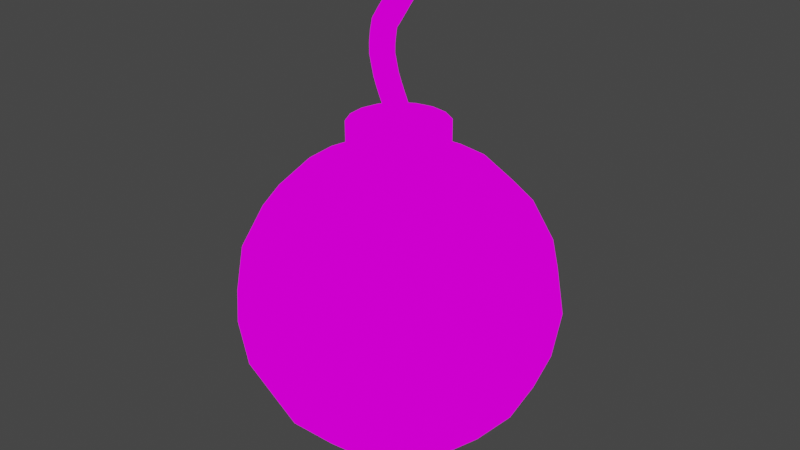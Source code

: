 # Source: bomb.blend  (saved by Blender 2.90.8; exported with 4.5.12 LTS)
import bpy
from mathutils import Matrix  # noqa: F401  (used for matrix-valued properties, if any)

bpy.ops.wm.read_factory_settings(use_empty=True)
scene = bpy.context.scene
scene.name = 'Scene'

# ---- collections
col_collection = bpy.data.collections.new('Collection'); scene.collection.children.link(col_collection)

# ---- images (referenced by path relative to the original .blend; pixels are not part of the script)
import os
ASSET_DIR = os.environ.get("B2B_ASSET_DIR", "")  # directory of the original .blend (textures are referenced by path, not embedded)
HERE = os.path.dirname(os.path.abspath(__file__))  # packed textures are extracted next to this script under _unpacked/

def load_image(name, relpath, width, height, colorspace="sRGB"):
    """Load a texture the original file referenced (path relative to the .blend, or extracted next to this script)."""
    p = next((c for c in (os.path.join(HERE, relpath), os.path.join(ASSET_DIR, relpath)) if relpath and os.path.exists(c)), "")
    if p:
        img = bpy.data.images.load(p, check_existing=True)
        img.name = name
    else:  # same state as the original file: an image datablock whose file is absent (Cycles renders it pink)
        img = bpy.data.images.new(name, width, height)
        img.source = "FILE"
        img.filepath = "//" + (relpath or name)
    img.colorspace_settings.name = colorspace
    return img
img_shell = load_image('shell', 'shell.png', 1024, 1024, 'sRGB')

# ---- materials (node trees are filled in below, after node groups)
mat_bomb = bpy.data.materials.new('bomb')
mat_bomb.use_transparent_shadow = False

# ---- material node trees
mat_bomb.use_nodes = True; mat_bomb.node_tree.nodes.clear()
_N = mat_bomb.node_tree.nodes; _L = mat_bomb.node_tree.links
n0 = _N.new('ShaderNodeTexImage'); n0.name = 'Image Texture'; n0.location = (-11, 245)
n0.image = img_shell
n1 = _N.new('ShaderNodeOutputMaterial'); n1.name = 'Material Output'; n1.location = (298, 271)
_L.new(n0.outputs[0], n1.inputs[0])
n1.is_active_output = True

# ---- world
world_world = bpy.data.worlds.new('World'); scene.world = world_world
world_world.use_nodes = True; world_world.node_tree.nodes.clear()
_N = world_world.node_tree.nodes; _L = world_world.node_tree.links
n0 = _N.new('ShaderNodeOutputWorld'); n0.name = 'World Output'; n0.location = (300, 300)
n1 = _N.new('ShaderNodeBackground'); n1.name = 'Background'; n1.location = (10, 300)
n1.inputs[0].default_value = (0.05088, 0.05088, 0.05088, 1.0)
_L.new(n1.outputs[0], n0.inputs[0])
n0.is_active_output = True
world_world.color = (0.05088, 0.05088, 0.05088)
world_world.use_sun_shadow = False
world_world.sun_shadow_jitter_overblur = 0.0

# ---- meshes
me_sphere = bpy.data.meshes.new('Sphere')
me_sphere.from_pydata([(0.0, 0.309, 0.9511), (0.0, 0.5878, 0.809), (0.0, 0.9511, -0.309), (0.0, 0.5878, -0.809), (0.0, 0.309, -0.9511), (0.1116, 0.2881, 0.9511), (0.2123, 0.5481, 0.809), (0.2923, 0.7544, 0.5878), (0.3436, 0.8868, 0.309), (0.3612, 0.9325, -4.371e-08), (0.3436, 0.8868, -0.309), (0.2923, 0.7544, -0.5878), (0.2123, 0.5481, -0.809), (0.1116, 0.2881, -0.9511), (0.2082, 0.2284, 0.9511), (0.396, 0.4344, 0.809), (0.545, 0.5979, 0.5878), (0.6407, 0.7028, 0.309), (0.6737, 0.739, -4.371e-08), (0.6407, 0.7028, -0.309), (0.545, 0.5979, -0.5878), (0.396, 0.4344, -0.809), (0.2082, 0.2284, -0.9511), (0.2766, 0.1377, 0.9511), (0.5262, 0.262, 0.809), (0.7242, 0.3606, 0.5878), (0.8514, 0.4239, 0.309), (0.8952, 0.4457, -4.371e-08), (0.8514, 0.4239, -0.309), (0.7242, 0.3606, -0.5878), (0.5262, 0.262, -0.809), (0.2766, 0.1377, -0.9511), (0.3077, 0.02851, 0.9511), (0.5853, 0.05423, 0.809), (0.8056, 0.07465, 0.5878), (0.947, 0.08775, 0.309), (0.9957, 0.09227, -4.371e-08), (0.947, 0.08775, -0.309), (0.8056, 0.07465, -0.5878), (0.5853, 0.05423, -0.809), (0.3077, 0.02851, -0.9511), (0.2972, -0.08457, 0.9511), (0.5653, -0.1609, 0.809), (0.7781, -0.2214, 0.5878), (0.9148, -0.2603, 0.309), (0.9618, -0.2737, -4.371e-08), (0.9148, -0.2603, -0.309), (0.7781, -0.2214, -0.5878), (0.5653, -0.1609, -0.809), (0.2972, -0.08457, -0.9511), (0.2466, -0.1862, 0.9511), (0.4691, -0.3542, 0.809), (0.6456, -0.4875, 0.5878), (0.759, -0.5731, 0.309), (0.798, -0.6026, -4.371e-08), (0.759, -0.5731, -0.309), (0.6456, -0.4875, -0.5878), (0.4691, -0.3542, -0.809), (0.2466, -0.1862, -0.9511), (0.1627, -0.2627, 0.9511), (0.3094, -0.4997, 0.809), (0.4259, -0.6878, 0.5878), (0.5007, -0.8086, 0.309), (0.5264, -0.8502, -4.371e-08), (0.5007, -0.8086, -0.309), (0.4259, -0.6878, -0.5878), (0.3094, -0.4997, -0.809), (0.1627, -0.2627, -0.9511), (0.05678, -0.3038, 0.9511), (0.108, -0.5778, 0.809), (0.1487, -0.7952, 0.5878), (0.1748, -0.9349, 0.309), (0.1837, -0.983, -4.371e-08), (0.1748, -0.9349, -0.309), (0.1487, -0.7952, -0.5878), (0.108, -0.5778, -0.809), (0.05678, -0.3038, -0.9511), (-0.05678, -0.3038, 0.9511), (-0.108, -0.5778, 0.809), (-0.1487, -0.7952, 0.5878), (-0.1748, -0.9349, 0.309), (-0.1837, -0.983, -4.371e-08), (-0.1748, -0.9349, -0.309), (-0.1487, -0.7952, -0.5878), (-0.108, -0.5778, -0.809), (-0.05678, -0.3038, -0.9511), (0.0, 0.309, 1.136), (-0.1627, -0.2627, 0.9511), (-0.3094, -0.4997, 0.809), (-0.4259, -0.6878, 0.5878), (-0.5007, -0.8086, 0.309), (-0.5264, -0.8502, -4.371e-08), (-0.5007, -0.8086, -0.309), (-0.4259, -0.6878, -0.5878), (-0.3094, -0.4997, -0.809), (-0.1627, -0.2627, -0.9511), (-0.2466, -0.1862, 0.9511), (-0.4691, -0.3542, 0.809), (-0.6456, -0.4875, 0.5878), (-0.759, -0.5731, 0.309), (-0.798, -0.6026, -4.371e-08), (-0.759, -0.5731, -0.309), (-0.6456, -0.4875, -0.5878), (-0.4691, -0.3542, -0.809), (-0.2466, -0.1862, -0.9511), (-0.2972, -0.08457, 0.9511), (-0.5653, -0.1609, 0.809), (-0.7781, -0.2214, 0.5878), (-0.9148, -0.2603, 0.309), (-0.9618, -0.2737, -4.371e-08), (-0.9148, -0.2603, -0.309), (-0.7781, -0.2214, -0.5878), (-0.5653, -0.1609, -0.809), (-0.2972, -0.08457, -0.9511), (-0.3077, 0.02851, 0.9511), (-0.5853, 0.05423, 0.809), (-0.8056, 0.07465, 0.5878), (-0.947, 0.08775, 0.309), (-0.9957, 0.09227, -4.371e-08), (-0.947, 0.08775, -0.309), (-0.8056, 0.07465, -0.5878), (-0.5853, 0.05423, -0.809), (-0.3077, 0.02851, -0.9511), (-0.2766, 0.1377, 0.9511), (-0.5262, 0.262, 0.809), (-0.7242, 0.3606, 0.5878), (-0.8514, 0.4239, 0.309), (-0.8952, 0.4457, -4.371e-08), (-0.8514, 0.4239, -0.309), (-0.7242, 0.3606, -0.5878), (-0.5262, 0.262, -0.809), (-0.2766, 0.1377, -0.9511), (-0.2082, 0.2284, 0.9511), (-0.396, 0.4344, 0.809), (-0.545, 0.5979, 0.5878), (-0.6407, 0.7028, 0.309), (-0.6737, 0.739, -4.371e-08), (-0.6407, 0.7028, -0.309), (-0.545, 0.5979, -0.5878), (-0.396, 0.4344, -0.809), (-0.2082, 0.2284, -0.9511), (0.0, -3.258e-07, -1.0), (-0.1116, 0.2881, 0.9511), (-0.2123, 0.5481, 0.809), (-0.2923, 0.7544, 0.5878), (-0.3436, 0.8868, 0.309), (-0.3612, 0.9325, -4.371e-08), (-0.3436, 0.8868, -0.309), (-0.2923, 0.7544, -0.5878), (-0.2123, 0.5481, -0.809), (-0.1116, 0.2881, -0.9511), (-3.13e-08, 0.809, 0.5878), (-1.502e-09, 0.9511, 0.309), (-6.111e-08, 1.0, -4.371e-08), (-3.13e-08, 0.809, -0.5878), (0.1116, 0.2881, 1.136), (0.2082, 0.2284, 1.136), (0.2766, 0.1377, 1.136), (0.3077, 0.02851, 1.136), (0.2972, -0.08457, 1.136), (0.2466, -0.1862, 1.136), (0.1627, -0.2627, 1.136), (0.05678, -0.3038, 1.136), (-0.05678, -0.3038, 1.136), (-0.1627, -0.2627, 1.136), (-0.2466, -0.1862, 1.136), (-0.2972, -0.08457, 1.136), (-0.3077, 0.02851, 1.136), (-0.2766, 0.1377, 1.136), (-0.2082, 0.2284, 1.136), (-0.1116, 0.2881, 1.136), (0.0001854, -0.003904, 1.136)], [], [(2, 153, 9, 10), (151, 1, 6, 7), (141, 4, 13), (154, 2, 10, 11), (152, 151, 7, 8), (123, 114, 167, 168), (3, 154, 11, 12), (153, 152, 8, 9), (1, 0, 5, 6), (4, 3, 12, 13), (10, 9, 18, 19), (7, 6, 15, 16), (141, 13, 22), (11, 10, 19, 20), (8, 7, 16, 17), (50, 41, 159, 160), (12, 11, 20, 21), (9, 8, 17, 18), (6, 5, 14, 15), (13, 12, 21, 22), (15, 14, 23, 24), (22, 21, 30, 31), (19, 18, 27, 28), (16, 15, 24, 25), (141, 22, 31), (20, 19, 28, 29), (17, 16, 25, 26), (68, 59, 161, 162), (21, 20, 29, 30), (18, 17, 26, 27), (27, 26, 35, 36), (24, 23, 32, 33), (31, 30, 39, 40), (28, 27, 36, 37), (25, 24, 33, 34), (141, 31, 40), (29, 28, 37, 38), (26, 25, 34, 35), (105, 96, 165, 166), (30, 29, 38, 39), (5, 0, 86, 155), (39, 38, 47, 48), (36, 35, 44, 45), (33, 32, 41, 42), (40, 39, 48, 49), (37, 36, 45, 46), (34, 33, 42, 43), (141, 40, 49), (38, 37, 46, 47), (35, 34, 43, 44), (47, 46, 55, 56), (44, 43, 52, 53), (132, 123, 168, 169), (48, 47, 56, 57), (45, 44, 53, 54), (42, 41, 50, 51), (49, 48, 57, 58), (46, 45, 54, 55), (43, 42, 51, 52), (141, 49, 58), (52, 51, 60, 61), (141, 58, 67), (56, 55, 64, 65), (53, 52, 61, 62), (23, 14, 156, 157), (57, 56, 65, 66), (54, 53, 62, 63), (51, 50, 59, 60), (58, 57, 66, 67), (55, 54, 63, 64), (64, 63, 72, 73), (61, 60, 69, 70), (141, 67, 76), (65, 64, 73, 74), (62, 61, 70, 71), (142, 132, 169, 170), (66, 65, 74, 75), (63, 62, 71, 72), (60, 59, 68, 69), (67, 66, 75, 76), (69, 68, 77, 78), (76, 75, 84, 85), (73, 72, 81, 82), (70, 69, 78, 79), (141, 76, 85), (74, 73, 82, 83), (71, 70, 79, 80), (59, 50, 160, 161), (75, 74, 83, 84), (72, 71, 80, 81), (84, 83, 93, 94), (81, 80, 90, 91), (78, 77, 87, 88), (85, 84, 94, 95), (82, 81, 91, 92), (79, 78, 88, 89), (141, 85, 95), (83, 82, 92, 93), (80, 79, 89, 90), (41, 32, 158, 159), (90, 89, 98, 99), (14, 5, 155, 156), (94, 93, 102, 103), (91, 90, 99, 100), (88, 87, 96, 97), (95, 94, 103, 104), (92, 91, 100, 101), (89, 88, 97, 98), (141, 95, 104), (93, 92, 101, 102), (102, 101, 110, 111), (99, 98, 107, 108), (77, 68, 162, 163), (103, 102, 111, 112), (100, 99, 108, 109), (97, 96, 105, 106), (104, 103, 112, 113), (101, 100, 109, 110), (98, 97, 106, 107), (141, 104, 113), (107, 106, 115, 116), (141, 113, 122), (111, 110, 119, 120), (108, 107, 116, 117), (114, 105, 166, 167), (112, 111, 120, 121), (109, 108, 117, 118), (106, 105, 114, 115), (113, 112, 121, 122), (110, 109, 118, 119), (122, 121, 130, 131), (119, 118, 127, 128), (116, 115, 124, 125), (141, 122, 131), (120, 119, 128, 129), (117, 116, 125, 126), (87, 77, 163, 164), (121, 120, 129, 130), (118, 117, 126, 127), (115, 114, 123, 124), (127, 126, 135, 136), (124, 123, 132, 133), (131, 130, 139, 140), (128, 127, 136, 137), (125, 124, 133, 134), (141, 131, 140), (129, 128, 137, 138), (126, 125, 134, 135), (96, 87, 164, 165), (130, 129, 138, 139), (32, 23, 157, 158), (139, 138, 148, 149), (136, 135, 145, 146), (133, 132, 142, 143), (140, 139, 149, 150), (137, 136, 146, 147), (134, 133, 143, 144), (141, 140, 150), (138, 137, 147, 148), (135, 134, 144, 145), (145, 144, 151, 152), (0, 142, 170, 86), (149, 148, 154, 3), (146, 145, 152, 153), (143, 142, 0, 1), (150, 149, 3, 4), (147, 146, 153, 2), (144, 143, 1, 151), (141, 150, 4), (148, 147, 2, 154), (170, 169, 171), (155, 171, 156), (156, 171, 157), (157, 171, 158), (158, 171, 159), (159, 171, 160), (160, 171, 161), (161, 171, 162), (171, 164, 163), (171, 166, 165), (171, 86, 170), (171, 169, 168), (171, 168, 167), (171, 165, 164), (162, 171, 163), (171, 167, 166), (86, 171, 155)])
_uv = me_sphere.uv_layers.new(name='UVMap')
_uv.uv.foreach_set('vector', [0.4872, 0.7084, 0.5224, 0.701, 0.534, 0.7453, 0.4924, 0.7518, 0.5959, 0.6721, 0.6405, 0.646, 0.6631, 0.6801, 0.617, 0.7115, 0.2945, 0.6611, 0.3595, 0.6974, 0.3495, 0.7161, 0.4501, 0.7117, 0.4872, 0.7084, 0.4924, 0.7518, 0.4487, 0.7514, 0.5579, 0.6893, 0.5959, 0.6721, 0.617, 0.7115, 0.575, 0.7322, 0.6209, 0.04141, 0.6536, 0.03209, 0.6586, 0.07472, 0.6409, 0.07936, 0.4088, 0.7096, 0.4501, 0.7117, 0.4487, 0.7514, 0.4013, 0.7417, 0.5224, 0.701, 0.5579, 0.6893, 0.575, 0.7322, 0.534, 0.7453, 0.6405, 0.646, 0.7063, 0.6021, 0.7236, 0.6299, 0.6631, 0.6801, 0.3595, 0.6974, 0.4088, 0.7096, 0.4013, 0.7417, 0.3495, 0.7161, 0.4924, 0.7518, 0.534, 0.7453, 0.5468, 0.7987, 0.495, 0.8048, 0.617, 0.7115, 0.6631, 0.6801, 0.6913, 0.714, 0.644, 0.7546, 0.2945, 0.6611, 0.3495, 0.7161, 0.333, 0.7341, 0.4487, 0.7514, 0.4924, 0.7518, 0.495, 0.8048, 0.4409, 0.799, 0.575, 0.7322, 0.617, 0.7115, 0.644, 0.7546, 0.5963, 0.782, 0.7179, 0.1981, 0.6875, 0.2133, 0.6748, 0.1722, 0.6913, 0.1644, 0.4013, 0.7417, 0.4487, 0.7514, 0.4409, 0.799, 0.3853, 0.7777, 0.534, 0.7453, 0.575, 0.7322, 0.5963, 0.782, 0.5468, 0.7987, 0.6631, 0.6801, 0.7236, 0.6299, 0.7442, 0.6545, 0.6913, 0.714, 0.3495, 0.7161, 0.4013, 0.7417, 0.3853, 0.7777, 0.333, 0.7341, 0.6913, 0.714, 0.7442, 0.6545, 0.7692, 0.6743, 0.7284, 0.7464, 0.333, 0.7341, 0.3853, 0.7777, 0.3563, 0.8179, 0.3084, 0.7491, 0.495, 0.8048, 0.5468, 0.7987, 0.563, 0.8672, 0.494, 0.8737, 0.644, 0.7546, 0.6913, 0.714, 0.7284, 0.7464, 0.6819, 0.802, 0.2945, 0.6611, 0.333, 0.7341, 0.3084, 0.7491, 0.4409, 0.799, 0.495, 0.8048, 0.494, 0.8737, 0.4228, 0.8587, 0.5963, 0.782, 0.644, 0.7546, 0.6819, 0.802, 0.6264, 0.8426, 0.7531, 0.1412, 0.7408, 0.173, 0.7038, 0.1512, 0.7108, 0.1343, 0.3853, 0.7777, 0.4409, 0.799, 0.4228, 0.8587, 0.3563, 0.8179, 0.5468, 0.7987, 0.5963, 0.782, 0.6264, 0.8426, 0.563, 0.8672, 0.563, 0.8672, 0.6264, 0.8426, 0.6749, 0.9205, 0.5876, 0.9633, 0.7284, 0.7464, 0.7692, 0.6743, 0.799, 0.6867, 0.7786, 0.7732, 0.3084, 0.7491, 0.3563, 0.8179, 0.3057, 0.861, 0.2739, 0.7573, 0.494, 0.8737, 0.563, 0.8672, 0.5876, 0.9633, 0.4861, 0.9717, 0.6819, 0.802, 0.7284, 0.7464, 0.7786, 0.7732, 0.7393, 0.8535, 0.2945, 0.6611, 0.3084, 0.7491, 0.2739, 0.7573, 0.4228, 0.8587, 0.494, 0.8737, 0.4861, 0.9717, 0.3848, 0.9378, 0.6264, 0.8426, 0.6819, 0.802, 0.7393, 0.8535, 0.6749, 0.9205, 0.6875, 0.03521, 0.7179, 0.05036, 0.6929, 0.08521, 0.6767, 0.07676, 0.3563, 0.8179, 0.4228, 0.8587, 0.3848, 0.9378, 0.3057, 0.861, 0.5759, 0.1576, 0.5696, 0.1242, 0.6125, 0.1232, 0.6155, 0.1412, 0.1159, 0.6016, 0.04622, 0.5158, 0.1354, 0.4845, 0.1654, 0.5594, 0.02953, 0.2727, 0.09882, 0.1534, 0.2014, 0.2409, 0.1527, 0.3191, 0.3711, 0.03009, 0.533, 0.056, 0.5312, 0.1131, 0.387, 0.1293, 0.2037, 0.648, 0.1159, 0.6016, 0.1654, 0.5594, 0.2193, 0.6196, 0.01346, 0.4004, 0.02953, 0.2727, 0.1527, 0.3191, 0.131, 0.4022, 0.2176, 0.06526, 0.3711, 0.03009, 0.387, 0.1293, 0.2788, 0.1745, 0.2945, 0.6611, 0.2037, 0.648, 0.2193, 0.6196, 0.04622, 0.5158, 0.01346, 0.4004, 0.131, 0.4022, 0.1354, 0.4845, 0.09882, 0.1534, 0.2176, 0.06526, 0.2788, 0.1745, 0.2014, 0.2409, 0.1354, 0.4845, 0.131, 0.4022, 0.2117, 0.416, 0.2037, 0.4771, 0.2014, 0.2409, 0.2788, 0.1745, 0.3301, 0.2493, 0.2732, 0.3011, 0.5938, 0.0619, 0.6209, 0.04141, 0.6409, 0.07936, 0.6261, 0.09006, 0.1654, 0.5594, 0.1354, 0.4845, 0.2037, 0.4771, 0.212, 0.5395, 0.1527, 0.3191, 0.2014, 0.2409, 0.2732, 0.3011, 0.2347, 0.357, 0.387, 0.1293, 0.5312, 0.1131, 0.5397, 0.167, 0.4125, 0.2043, 0.2193, 0.6196, 0.1654, 0.5594, 0.212, 0.5395, 0.2403, 0.6011, 0.131, 0.4022, 0.1527, 0.3191, 0.2347, 0.357, 0.2117, 0.416, 0.2788, 0.1745, 0.387, 0.1293, 0.4125, 0.2043, 0.3301, 0.2493, 0.2945, 0.6611, 0.2193, 0.6196, 0.2403, 0.6011, 0.3301, 0.2493, 0.4125, 0.2043, 0.4398, 0.2644, 0.3728, 0.3063, 0.2945, 0.6611, 0.2403, 0.6011, 0.2626, 0.5912, 0.2037, 0.4771, 0.2117, 0.416, 0.2709, 0.4349, 0.2568, 0.4821, 0.2732, 0.3011, 0.3301, 0.2493, 0.3728, 0.3063, 0.3269, 0.348, 0.6209, 0.207, 0.5938, 0.1865, 0.6248, 0.1569, 0.6391, 0.1682, 0.212, 0.5395, 0.2037, 0.4771, 0.2568, 0.4821, 0.2527, 0.5335, 0.2347, 0.357, 0.2732, 0.3011, 0.3269, 0.348, 0.294, 0.3906, 0.4125, 0.2043, 0.5397, 0.167, 0.5538, 0.2174, 0.4398, 0.2644, 0.2403, 0.6011, 0.212, 0.5395, 0.2527, 0.5335, 0.2626, 0.5912, 0.2117, 0.416, 0.2347, 0.357, 0.294, 0.3906, 0.2709, 0.4349, 0.2709, 0.4349, 0.294, 0.3906, 0.3394, 0.4215, 0.3165, 0.4562, 0.3728, 0.3063, 0.4398, 0.2644, 0.4663, 0.3151, 0.4087, 0.3531, 0.2945, 0.6611, 0.2626, 0.5912, 0.2839, 0.588, 0.2568, 0.4821, 0.2709, 0.4349, 0.3165, 0.4562, 0.299, 0.4937, 0.3269, 0.348, 0.3728, 0.3063, 0.4087, 0.3531, 0.3691, 0.3877, 0.5759, 0.09081, 0.5938, 0.0619, 0.6261, 0.09006, 0.6162, 0.1054, 0.2527, 0.5335, 0.2568, 0.4821, 0.299, 0.4937, 0.2873, 0.5362, 0.294, 0.3906, 0.3269, 0.348, 0.3691, 0.3877, 0.3394, 0.4215, 0.4398, 0.2644, 0.5538, 0.2174, 0.5706, 0.2646, 0.4663, 0.3151, 0.2626, 0.5912, 0.2527, 0.5335, 0.2873, 0.5362, 0.2839, 0.588, 0.4663, 0.3151, 0.5706, 0.2646, 0.5881, 0.3094, 0.491, 0.3599, 0.2839, 0.588, 0.2873, 0.5362, 0.3165, 0.5446, 0.3034, 0.59, 0.3165, 0.4562, 0.3394, 0.4215, 0.3757, 0.4509, 0.3527, 0.4789, 0.4087, 0.3531, 0.4663, 0.3151, 0.491, 0.3599, 0.4393, 0.394, 0.2945, 0.6611, 0.2839, 0.588, 0.3034, 0.59, 0.299, 0.4937, 0.3165, 0.4562, 0.3527, 0.4789, 0.3331, 0.5093, 0.3691, 0.3877, 0.4087, 0.3531, 0.4393, 0.394, 0.4035, 0.4233, 0.7408, 0.173, 0.7179, 0.1981, 0.6913, 0.1644, 0.7038, 0.1512, 0.2873, 0.5362, 0.299, 0.4937, 0.3331, 0.5093, 0.3165, 0.5446, 0.3394, 0.4215, 0.3691, 0.3877, 0.4035, 0.4233, 0.3757, 0.4509, 0.3165, 0.5446, 0.3331, 0.5093, 0.3611, 0.5276, 0.3409, 0.5569, 0.3757, 0.4509, 0.4035, 0.4233, 0.4321, 0.4564, 0.4053, 0.4795, 0.491, 0.3599, 0.5881, 0.3094, 0.6053, 0.352, 0.5136, 0.4006, 0.3034, 0.59, 0.3165, 0.5446, 0.3409, 0.5569, 0.3205, 0.596, 0.3527, 0.4789, 0.3757, 0.4509, 0.4053, 0.4795, 0.3822, 0.5026, 0.4393, 0.394, 0.491, 0.3599, 0.5136, 0.4006, 0.4657, 0.4313, 0.2945, 0.6611, 0.3034, 0.59, 0.3205, 0.596, 0.3331, 0.5093, 0.3527, 0.4789, 0.3822, 0.5026, 0.3611, 0.5276, 0.4035, 0.4233, 0.4393, 0.394, 0.4657, 0.4313, 0.4321, 0.4564, 0.6875, 0.2133, 0.6536, 0.2164, 0.6566, 0.1736, 0.6748, 0.1722, 0.4321, 0.4564, 0.4657, 0.4313, 0.4888, 0.4664, 0.4565, 0.4883, 0.5938, 0.1865, 0.5759, 0.1576, 0.6155, 0.1412, 0.6248, 0.1569, 0.3409, 0.5569, 0.3611, 0.5276, 0.3842, 0.5478, 0.3612, 0.5722, 0.4053, 0.4795, 0.4321, 0.4564, 0.4565, 0.4883, 0.4301, 0.5078, 0.5136, 0.4006, 0.6053, 0.352, 0.6216, 0.3928, 0.5343, 0.4387, 0.3205, 0.596, 0.3409, 0.5569, 0.3612, 0.5722, 0.335, 0.6049, 0.3822, 0.5026, 0.4053, 0.4795, 0.4301, 0.5078, 0.4066, 0.5271, 0.4657, 0.4313, 0.5136, 0.4006, 0.5343, 0.4387, 0.4888, 0.4664, 0.2945, 0.6611, 0.3205, 0.596, 0.335, 0.6049, 0.3611, 0.5276, 0.3822, 0.5026, 0.4066, 0.5271, 0.3842, 0.5478, 0.3842, 0.5478, 0.4066, 0.5271, 0.427, 0.5527, 0.4033, 0.5698, 0.4565, 0.4883, 0.4888, 0.4664, 0.5093, 0.5003, 0.4775, 0.5196, 0.7531, 0.1072, 0.7531, 0.1412, 0.7108, 0.1343, 0.7111, 0.1161, 0.3612, 0.5722, 0.3842, 0.5478, 0.4033, 0.5698, 0.3778, 0.5898, 0.4301, 0.5078, 0.4565, 0.4883, 0.4775, 0.5196, 0.4511, 0.5364, 0.5343, 0.4387, 0.6216, 0.3928, 0.6369, 0.4319, 0.5532, 0.475, 0.335, 0.6049, 0.3612, 0.5722, 0.3778, 0.5898, 0.3468, 0.6164, 0.4066, 0.5271, 0.4301, 0.5078, 0.4511, 0.5364, 0.427, 0.5527, 0.4888, 0.4664, 0.5343, 0.4387, 0.5532, 0.475, 0.5093, 0.5003, 0.2945, 0.6611, 0.335, 0.6049, 0.3468, 0.6164, 0.5093, 0.5003, 0.5532, 0.475, 0.5708, 0.5101, 0.5277, 0.5335, 0.2945, 0.6611, 0.3468, 0.6164, 0.3559, 0.6298, 0.4033, 0.5698, 0.427, 0.5527, 0.444, 0.5794, 0.4189, 0.5935, 0.4775, 0.5196, 0.5093, 0.5003, 0.5277, 0.5335, 0.496, 0.5509, 0.6536, 0.03209, 0.6875, 0.03521, 0.6767, 0.07676, 0.6586, 0.07472, 0.3778, 0.5898, 0.4033, 0.5698, 0.4189, 0.5935, 0.3911, 0.6095, 0.4511, 0.5364, 0.4775, 0.5196, 0.496, 0.5509, 0.4691, 0.5656, 0.5532, 0.475, 0.6369, 0.4319, 0.6511, 0.4694, 0.5708, 0.5101, 0.3468, 0.6164, 0.3778, 0.5898, 0.3911, 0.6095, 0.3559, 0.6298, 0.427, 0.5527, 0.4511, 0.5364, 0.4691, 0.5656, 0.444, 0.5794, 0.3559, 0.6298, 0.3911, 0.6095, 0.401, 0.6311, 0.362, 0.6448, 0.444, 0.5794, 0.4691, 0.5656, 0.4847, 0.5959, 0.4583, 0.6076, 0.5277, 0.5335, 0.5708, 0.5101, 0.5876, 0.5444, 0.5448, 0.5668, 0.2945, 0.6611, 0.3559, 0.6298, 0.362, 0.6448, 0.4189, 0.5935, 0.444, 0.5794, 0.4583, 0.6076, 0.4313, 0.6191, 0.496, 0.5509, 0.5277, 0.5335, 0.5448, 0.5668, 0.5126, 0.5828, 0.7408, 0.07549, 0.7531, 0.1072, 0.7111, 0.1161, 0.7049, 0.09894, 0.3911, 0.6095, 0.4189, 0.5935, 0.4313, 0.6191, 0.401, 0.6311, 0.4691, 0.5656, 0.496, 0.5509, 0.5126, 0.5828, 0.4847, 0.5959, 0.5708, 0.5101, 0.6511, 0.4694, 0.6645, 0.5053, 0.5876, 0.5444, 0.4847, 0.5959, 0.5126, 0.5828, 0.5279, 0.616, 0.4984, 0.6279, 0.5876, 0.5444, 0.6645, 0.5053, 0.6777, 0.5394, 0.6042, 0.5783, 0.362, 0.6448, 0.401, 0.6311, 0.4076, 0.6548, 0.365, 0.6613, 0.4583, 0.6076, 0.4847, 0.5959, 0.4984, 0.6279, 0.4701, 0.638, 0.5448, 0.5668, 0.5876, 0.5444, 0.6042, 0.5783, 0.5613, 0.6005, 0.2945, 0.6611, 0.362, 0.6448, 0.365, 0.6613, 0.4313, 0.6191, 0.4583, 0.6076, 0.4701, 0.638, 0.4408, 0.6468, 0.5126, 0.5828, 0.5448, 0.5668, 0.5613, 0.6005, 0.5279, 0.616, 0.7179, 0.05036, 0.7408, 0.07549, 0.7049, 0.09894, 0.6929, 0.08521, 0.401, 0.6311, 0.4313, 0.6191, 0.4408, 0.6468, 0.4076, 0.6548, 0.6536, 0.2164, 0.6209, 0.207, 0.6391, 0.1682, 0.6566, 0.1736, 0.4076, 0.6548, 0.4408, 0.6468, 0.4472, 0.6774, 0.4105, 0.6808, 0.4984, 0.6279, 0.5279, 0.616, 0.5427, 0.6511, 0.5108, 0.6625, 0.6042, 0.5783, 0.6777, 0.5394, 0.6914, 0.5718, 0.6214, 0.612, 0.365, 0.6613, 0.4076, 0.6548, 0.4105, 0.6808, 0.3643, 0.679, 0.4701, 0.638, 0.4984, 0.6279, 0.5108, 0.6625, 0.4797, 0.6711, 0.5613, 0.6005, 0.6042, 0.5783, 0.6214, 0.612, 0.5779, 0.6354, 0.2945, 0.6611, 0.365, 0.6613, 0.3643, 0.679, 0.4408, 0.6468, 0.4701, 0.638, 0.4797, 0.6711, 0.4472, 0.6774, 0.5279, 0.616, 0.5613, 0.6005, 0.5779, 0.6354, 0.5427, 0.6511, 0.5427, 0.6511, 0.5779, 0.6354, 0.5959, 0.6721, 0.5579, 0.6893, 0.5696, 0.1242, 0.5759, 0.09081, 0.6162, 0.1054, 0.6125, 0.1232, 0.4105, 0.6808, 0.4472, 0.6774, 0.4501, 0.7117, 0.4088, 0.7096, 0.5108, 0.6625, 0.5427, 0.6511, 0.5579, 0.6893, 0.5224, 0.701, 0.6214, 0.612, 0.6914, 0.5718, 0.7063, 0.6021, 0.6405, 0.646, 0.3643, 0.679, 0.4105, 0.6808, 0.4088, 0.7096, 0.3595, 0.6974, 0.4797, 0.6711, 0.5108, 0.6625, 0.5224, 0.701, 0.4872, 0.7084, 0.5779, 0.6354, 0.6214, 0.612, 0.6405, 0.646, 0.5959, 0.6721, 0.2945, 0.6611, 0.3643, 0.679, 0.3595, 0.6974, 0.4472, 0.6774, 0.4797, 0.6711, 0.4872, 0.7084, 0.4501, 0.7117, 0.6162, 0.1054, 0.6261, 0.09006, 0.6628, 0.1243, 0.6155, 0.1412, 0.6628, 0.1243, 0.6248, 0.1569, 0.6248, 0.1569, 0.6628, 0.1243, 0.6391, 0.1682, 0.6391, 0.1682, 0.6628, 0.1243, 0.6566, 0.1736, 0.6566, 0.1736, 0.6628, 0.1243, 0.6748, 0.1722, 0.6748, 0.1722, 0.6628, 0.1243, 0.6913, 0.1644, 0.6913, 0.1644, 0.6628, 0.1243, 0.7038, 0.1512, 0.7038, 0.1512, 0.6628, 0.1243, 0.7108, 0.1343, 0.6628, 0.1243, 0.7049, 0.09894, 0.7111, 0.1161, 0.6628, 0.1243, 0.6767, 0.07676, 0.6929, 0.08521, 0.6628, 0.1243, 0.6125, 0.1232, 0.6162, 0.1054, 0.6628, 0.1243, 0.6261, 0.09006, 0.6409, 0.07936, 0.6628, 0.1243, 0.6409, 0.07936, 0.6586, 0.07472, 0.6628, 0.1243, 0.6929, 0.08521, 0.7049, 0.09894, 0.7108, 0.1343, 0.6628, 0.1243, 0.7111, 0.1161, 0.6628, 0.1243, 0.6586, 0.07472, 0.6767, 0.07676, 0.6125, 0.1232, 0.6628, 0.1243, 0.6155, 0.1412])
me_sphere.materials.append(mat_bomb)
me_sphere.use_remesh_fix_poles = True
me_sphere.use_remesh_preserve_attributes = False
me_sphere.use_mirror_vertex_groups = False
me_sphere.update()
me_cylinder_003 = bpy.data.meshes.new('Cylinder.003')
me_cylinder_003.from_pydata([(-2.083, 0.04946, -0.0001144), (-2.02, 0.09119, -4.256e-05), (-2.075, 0.04147, -0.04228), (-2.012, 0.0832, -0.0422), (-2.054, 0.01965, -0.07314), (-1.99, 0.06138, -0.07307), (-2.024, -0.01017, -0.08444), (-1.961, 0.03156, -0.08437), (-1.994, -0.03998, -0.07314), (-1.931, 0.001749, -0.07307), (-1.972, -0.0618, -0.04228), (-1.909, -0.02008, -0.0422), (-1.964, -0.06979, -0.0001145), (-1.901, -0.02806, -4.259e-05), (-1.972, -0.0618, 0.04205), (-1.909, -0.02008, 0.04212), (-1.994, -0.03998, 0.07291), (-1.931, 0.001749, 0.07298), (-2.024, -0.01017, 0.08421), (-1.961, 0.03156, 0.08428), (-2.054, 0.01965, 0.07291), (-1.99, 0.06138, 0.07298), (-2.075, 0.04147, 0.04205), (-2.012, 0.0832, 0.04212), (-1.955, 0.1353, 2.792e-05), (-1.948, 0.1269, -0.04213), (-1.927, 0.1037, -0.073), (-1.899, 0.072, -0.0843), (-1.872, 0.04032, -0.073), (-1.851, 0.01712, -0.04214), (-1.844, 0.008628, 2.616e-05), (-1.851, 0.01711, 0.04219), (-1.872, 0.04029, 0.07305), (-1.899, 0.07196, 0.08435), (-1.927, 0.1036, 0.07305), (-1.948, 0.1268, 0.04219), (-1.886, 0.1818, 0.0001032), (-1.88, 0.1723, -0.04206), (-1.863, 0.1462, -0.07293), (-1.841, 0.1106, -0.08423), (-1.819, 0.07487, -0.07294), (-1.802, 0.04874, -0.04208), (-1.796, 0.03916, 8.361e-05), (-1.802, 0.04869, 0.04225), (-1.819, 0.07478, 0.07312), (-1.841, 0.1104, 0.08442), (-1.864, 0.1461, 0.07313), (-1.88, 0.1723, 0.04226), (-1.816, 0.2266, 0.0001878), (-1.811, 0.2162, -0.04198), (-1.799, 0.1879, -0.07285), (-1.783, 0.1491, -0.08416), (-1.766, 0.1103, -0.07288), (-1.754, 0.0819, -0.04203), (-1.75, 0.07147, 0.0001317), (-1.754, 0.08182, 0.0423), (-1.766, 0.1102, 0.07317), (-1.783, 0.1489, 0.08448), (-1.799, 0.1877, 0.0732), (-1.811, 0.2161, 0.04235), (-1.735, 0.2437, 0.000389), (-1.732, 0.2328, -0.04178), (-1.725, 0.2028, -0.07267), (-1.715, 0.1618, -0.08399), (-1.705, 0.1207, -0.07272), (-1.698, 0.09062, -0.04188), (-1.696, 0.07957, 0.0002734), (-1.699, 0.09052, 0.04244), (-1.706, 0.1205, 0.07333), (-1.715, 0.1616, 0.08466), (-1.725, 0.2026, 0.07339), (-1.732, 0.2327, 0.04254), (-1.651, 0.2546, 0.0006146), (-1.65, 0.2434, -0.04156), (-1.649, 0.2126, -0.07246), (-1.646, 0.1705, -0.08381), (-1.644, 0.1284, -0.07256), (-1.642, 0.09757, -0.04173), (-1.642, 0.08623, 0.0004223), (-1.642, 0.09746, 0.0426), (-1.644, 0.1282, 0.0735), (-1.647, 0.1703, 0.08484), (-1.649, 0.2124, 0.07359), (-1.651, 0.2433, 0.04276), (-1.57, 0.2549, 0.0008571), (-1.571, 0.2437, -0.04132), (-1.573, 0.213, -0.07224), (-1.577, 0.1711, -0.0836), (-1.582, 0.1291, -0.07237), (-1.585, 0.09833, -0.04156), (-1.586, 0.08703, 0.0005865), (-1.585, 0.09822, 0.04277), (-1.582, 0.1289, 0.07368), (-1.578, 0.1709, 0.08505), (-1.574, 0.2128, 0.07382), (-1.571, 0.2436, 0.043), (-1.493, 0.2375, 0.001122), (-1.495, 0.2265, -0.04106), (-1.501, 0.1963, -0.07199), (-1.509, 0.1551, -0.08337), (-1.518, 0.1137, -0.07215), (-1.524, 0.08347, -0.04135), (-1.527, 0.07235, 0.0007929), (-1.524, 0.08337, 0.04298), (-1.518, 0.1136, 0.0739), (-1.51, 0.1548, 0.08528), (-1.501, 0.1962, 0.07407), (-1.495, 0.2264, 0.04326), (-1.416, 0.2192, 0.001388), (-1.419, 0.2085, -0.0408), (-1.428, 0.1792, -0.07174), (-1.441, 0.139, -0.08313), (-1.454, 0.09886, -0.07193), (-1.464, 0.06943, -0.04114), (-1.467, 0.05862, 0.0009987), (-1.464, 0.06933, 0.04319), (-1.455, 0.09869, 0.07412), (-1.442, 0.1388, 0.08552), (-1.429, 0.179, 0.07432), (-1.419, 0.2084, 0.04352), (-1.346, 0.1925, 0.001628), (-1.35, 0.182, -0.04056), (-1.361, 0.1532, -0.0715), (-1.376, 0.1138, -0.08291), (-1.391, 0.07433, -0.07171), (-1.402, 0.04543, -0.04092), (-1.406, 0.03482, 0.001209), (-1.402, 0.04533, 0.0434), (-1.391, 0.07415, 0.07434), (-1.376, 0.1136, 0.08574), (-1.361, 0.153, 0.07455), (-1.35, 0.1819, 0.04376), (-1.278, 0.1636, 0.001861), (-1.283, 0.1532, -0.04033), (-1.295, 0.1249, -0.07128), (-1.311, 0.08608, -0.08268), (-1.328, 0.04727, -0.0715), (-1.34, 0.01882, -0.04071), (-1.344, 0.008376, 0.001421), (-1.34, 0.01872, 0.04361), (-1.328, 0.04709, 0.07456), (-1.312, 0.08587, 0.08596), (-1.295, 0.1247, 0.07478), (-1.283, 0.1531, 0.04399), (-1.212, 0.1342, 0.00208), (-1.216, 0.124, -0.04011), (-1.229, 0.09599, -0.07106), (-1.247, 0.05769, -0.08247), (-1.264, 0.01937, -0.07129), (-1.277, -0.008714, -0.04051), (-1.282, -0.01903, 0.001626), (-1.278, -0.008822, 0.04382), (-1.265, 0.01918, 0.07477), (-1.247, 0.05748, 0.08618), (-1.23, 0.0958, 0.07499), (-1.217, 0.1239, 0.04421), (-1.148, 0.1038, 0.002261), (-1.153, 0.09358, -0.03993), (-1.166, 0.06556, -0.07088), (-1.183, 0.02724, -0.08229), (-1.201, -0.01111, -0.07111), (-1.214, -0.03922, -0.04032), (-1.219, -0.04955, 0.001807), (-1.214, -0.03933, 0.044), (-1.201, -0.01132, 0.07495), (-1.184, 0.027, 0.08636), (-1.166, 0.06535, 0.07517), (-1.153, 0.09346, 0.04439), (-1.085, 0.07338, 0.002442), (-1.09, 0.06316, -0.03975), (-1.102, 0.03513, -0.0707), (-1.12, -0.003214, -0.08211), (-1.137, -0.04159, -0.07092), (-1.15, -0.06972, -0.04014), (-1.155, -0.08006, 0.001989), (-1.15, -0.06985, 0.04418), (-1.138, -0.04181, 0.07513), (-1.12, -0.00347, 0.08654), (-1.103, 0.03491, 0.07536), (-1.09, 0.06303, 0.04457)], [], [(0, 1, 3, 2), (2, 3, 5, 4), (4, 5, 7, 6), (6, 7, 9, 8), (8, 9, 11, 10), (10, 11, 13, 12), (12, 13, 15, 14), (14, 15, 17, 16), (16, 17, 19, 18), (18, 19, 21, 20), (20, 21, 23, 22), (22, 23, 1, 0), (0, 2, 4, 6, 8, 10, 12, 14, 16, 18, 20, 22), (1, 24, 25, 3), (3, 25, 26, 5), (5, 26, 27, 7), (7, 27, 28, 9), (9, 28, 29, 11), (11, 29, 30, 13), (13, 30, 31, 15), (15, 31, 32, 17), (17, 32, 33, 19), (19, 33, 34, 21), (21, 34, 35, 23), (23, 35, 24, 1), (24, 36, 37, 25), (25, 37, 38, 26), (26, 38, 39, 27), (27, 39, 40, 28), (28, 40, 41, 29), (29, 41, 42, 30), (30, 42, 43, 31), (31, 43, 44, 32), (32, 44, 45, 33), (33, 45, 46, 34), (34, 46, 47, 35), (35, 47, 36, 24), (36, 48, 49, 37), (37, 49, 50, 38), (38, 50, 51, 39), (39, 51, 52, 40), (40, 52, 53, 41), (41, 53, 54, 42), (42, 54, 55, 43), (43, 55, 56, 44), (44, 56, 57, 45), (45, 57, 58, 46), (46, 58, 59, 47), (47, 59, 48, 36), (48, 60, 61, 49), (49, 61, 62, 50), (50, 62, 63, 51), (51, 63, 64, 52), (52, 64, 65, 53), (53, 65, 66, 54), (54, 66, 67, 55), (55, 67, 68, 56), (56, 68, 69, 57), (57, 69, 70, 58), (58, 70, 71, 59), (59, 71, 60, 48), (60, 72, 73, 61), (61, 73, 74, 62), (62, 74, 75, 63), (63, 75, 76, 64), (64, 76, 77, 65), (65, 77, 78, 66), (66, 78, 79, 67), (67, 79, 80, 68), (68, 80, 81, 69), (69, 81, 82, 70), (70, 82, 83, 71), (71, 83, 72, 60), (72, 84, 85, 73), (73, 85, 86, 74), (74, 86, 87, 75), (75, 87, 88, 76), (76, 88, 89, 77), (77, 89, 90, 78), (78, 90, 91, 79), (79, 91, 92, 80), (80, 92, 93, 81), (81, 93, 94, 82), (82, 94, 95, 83), (83, 95, 84, 72), (84, 96, 97, 85), (85, 97, 98, 86), (86, 98, 99, 87), (87, 99, 100, 88), (88, 100, 101, 89), (89, 101, 102, 90), (90, 102, 103, 91), (91, 103, 104, 92), (92, 104, 105, 93), (93, 105, 106, 94), (94, 106, 107, 95), (95, 107, 96, 84), (96, 108, 109, 97), (97, 109, 110, 98), (98, 110, 111, 99), (99, 111, 112, 100), (100, 112, 113, 101), (101, 113, 114, 102), (102, 114, 115, 103), (103, 115, 116, 104), (104, 116, 117, 105), (105, 117, 118, 106), (106, 118, 119, 107), (107, 119, 108, 96), (108, 120, 121, 109), (109, 121, 122, 110), (110, 122, 123, 111), (111, 123, 124, 112), (112, 124, 125, 113), (113, 125, 126, 114), (114, 126, 127, 115), (115, 127, 128, 116), (116, 128, 129, 117), (117, 129, 130, 118), (118, 130, 131, 119), (119, 131, 120, 108), (120, 132, 133, 121), (121, 133, 134, 122), (122, 134, 135, 123), (123, 135, 136, 124), (124, 136, 137, 125), (125, 137, 138, 126), (126, 138, 139, 127), (127, 139, 140, 128), (128, 140, 141, 129), (129, 141, 142, 130), (130, 142, 143, 131), (131, 143, 132, 120), (132, 144, 145, 133), (133, 145, 146, 134), (134, 146, 147, 135), (135, 147, 148, 136), (136, 148, 149, 137), (137, 149, 150, 138), (138, 150, 151, 139), (139, 151, 152, 140), (140, 152, 153, 141), (141, 153, 154, 142), (142, 154, 155, 143), (143, 155, 144, 132), (144, 156, 157, 145), (145, 157, 158, 146), (146, 158, 159, 147), (147, 159, 160, 148), (148, 160, 161, 149), (149, 161, 162, 150), (150, 162, 163, 151), (151, 163, 164, 152), (152, 164, 165, 153), (153, 165, 166, 154), (154, 166, 167, 155), (155, 167, 156, 144), (156, 168, 169, 157), (157, 169, 170, 158), (158, 170, 171, 159), (159, 171, 172, 160), (160, 172, 173, 161), (161, 173, 174, 162), (162, 174, 175, 163), (163, 175, 176, 164), (164, 176, 177, 165), (165, 177, 178, 166), (166, 178, 179, 167), (167, 179, 168, 156)])
_uv = me_cylinder_003.uv_layers.new(name='UVMap')
_uv.uv.foreach_set('vector', [0.9723, 0.2534, 0.9723, 0.4157, 0.9452, 0.4157, 0.9452, 0.2534, 0.9452, 0.2534, 0.9452, 0.4157, 0.9182, 0.4157, 0.9182, 0.2534, 0.9182, 0.2534, 0.9182, 0.4157, 0.8911, 0.4157, 0.8911, 0.2534, 0.8911, 0.2534, 0.8911, 0.4157, 0.8641, 0.4157, 0.8641, 0.2534, 0.8641, 0.2534, 0.8641, 0.4157, 0.8371, 0.4157, 0.8371, 0.2534, 0.8371, 0.2534, 0.8371, 0.4157, 0.81, 0.4157, 0.81, 0.2534, 0.81, 0.2534, 0.81, 0.4157, 0.783, 0.4157, 0.783, 0.2534, 0.783, 0.2534, 0.783, 0.4157, 0.756, 0.4157, 0.756, 0.2534, 0.756, 0.2534, 0.756, 0.4157, 0.7289, 0.4157, 0.7289, 0.2534, 0.7289, 0.2534, 0.7289, 0.4157, 0.7019, 0.4157, 0.7019, 0.2534, 0.7019, 0.2534, 0.7019, 0.4157, 0.6749, 0.4157, 0.6749, 0.2534, 0.6749, 0.2534, 0.6749, 0.4157, 0.6478, 0.4157, 0.6478, 0.2534, 0.8833, 0.2132, 0.9269, 0.2015, 0.9588, 0.1696, 0.9705, 0.126, 0.9588, 0.08239, 0.9269, 0.05048, 0.8833, 0.0388, 0.8397, 0.05048, 0.8078, 0.08239, 0.7961, 0.126, 0.8078, 0.1696, 0.8397, 0.2015, 0.9723, 0.2534, 0.9723, 0.4157, 0.9452, 0.4157, 0.9452, 0.2534, 0.9452, 0.2534, 0.9452, 0.4157, 0.9182, 0.4157, 0.9182, 0.2534, 0.9182, 0.2534, 0.9182, 0.4157, 0.8911, 0.4157, 0.8911, 0.2534, 0.8911, 0.2534, 0.8911, 0.4157, 0.8641, 0.4157, 0.8641, 0.2534, 0.8641, 0.2534, 0.8641, 0.4157, 0.8371, 0.4157, 0.8371, 0.2534, 0.8371, 0.2534, 0.8371, 0.4157, 0.81, 0.4157, 0.81, 0.2534, 0.81, 0.2534, 0.81, 0.4157, 0.783, 0.4157, 0.783, 0.2534, 0.783, 0.2534, 0.783, 0.4157, 0.756, 0.4157, 0.756, 0.2534, 0.756, 0.2534, 0.756, 0.4157, 0.7289, 0.4157, 0.7289, 0.2534, 0.7289, 0.2534, 0.7289, 0.4157, 0.7019, 0.4157, 0.7019, 0.2534, 0.7019, 0.2534, 0.7019, 0.4157, 0.6749, 0.4157, 0.6749, 0.2534, 0.6749, 0.2534, 0.6749, 0.4157, 0.6478, 0.4157, 0.6478, 0.2534, 0.9723, 0.2534, 0.9723, 0.4157, 0.9452, 0.4157, 0.9452, 0.2534, 0.9452, 0.2534, 0.9452, 0.4157, 0.9182, 0.4157, 0.9182, 0.2534, 0.9182, 0.2534, 0.9182, 0.4157, 0.8911, 0.4157, 0.8911, 0.2534, 0.8911, 0.2534, 0.8911, 0.4157, 0.8641, 0.4157, 0.8641, 0.2534, 0.8641, 0.2534, 0.8641, 0.4157, 0.8371, 0.4157, 0.8371, 0.2534, 0.8371, 0.2534, 0.8371, 0.4157, 0.81, 0.4157, 0.81, 0.2534, 0.81, 0.2534, 0.81, 0.4157, 0.783, 0.4157, 0.783, 0.2534, 0.783, 0.2534, 0.783, 0.4157, 0.756, 0.4157, 0.756, 0.2534, 0.756, 0.2534, 0.756, 0.4157, 0.7289, 0.4157, 0.7289, 0.2534, 0.7289, 0.2534, 0.7289, 0.4157, 0.7019, 0.4157, 0.7019, 0.2534, 0.7019, 0.2534, 0.7019, 0.4157, 0.6749, 0.4157, 0.6749, 0.2534, 0.6749, 0.2534, 0.6749, 0.4157, 0.6478, 0.4157, 0.6478, 0.2534, 0.9723, 0.2534, 0.9723, 0.4157, 0.9452, 0.4157, 0.9452, 0.2534, 0.9452, 0.2534, 0.9452, 0.4157, 0.9182, 0.4157, 0.9182, 0.2534, 0.9182, 0.2534, 0.9182, 0.4157, 0.8911, 0.4157, 0.8911, 0.2534, 0.8911, 0.2534, 0.8911, 0.4157, 0.8641, 0.4157, 0.8641, 0.2534, 0.8641, 0.2534, 0.8641, 0.4157, 0.8371, 0.4157, 0.8371, 0.2534, 0.8371, 0.2534, 0.8371, 0.4157, 0.81, 0.4157, 0.81, 0.2534, 0.81, 0.2534, 0.81, 0.4157, 0.783, 0.4157, 0.783, 0.2534, 0.783, 0.2534, 0.783, 0.4157, 0.756, 0.4157, 0.756, 0.2534, 0.756, 0.2534, 0.756, 0.4157, 0.7289, 0.4157, 0.7289, 0.2534, 0.7289, 0.2534, 0.7289, 0.4157, 0.7019, 0.4157, 0.7019, 0.2534, 0.7019, 0.2534, 0.7019, 0.4157, 0.6749, 0.4157, 0.6749, 0.2534, 0.6749, 0.2534, 0.6749, 0.4157, 0.6478, 0.4157, 0.6478, 0.2534, 0.9723, 0.2534, 0.9723, 0.4157, 0.9452, 0.4157, 0.9452, 0.2534, 0.9452, 0.2534, 0.9452, 0.4157, 0.9182, 0.4157, 0.9182, 0.2534, 0.9182, 0.2534, 0.9182, 0.4157, 0.8911, 0.4157, 0.8911, 0.2534, 0.8911, 0.2534, 0.8911, 0.4157, 0.8641, 0.4157, 0.8641, 0.2534, 0.8641, 0.2534, 0.8641, 0.4157, 0.8371, 0.4157, 0.8371, 0.2534, 0.8371, 0.2534, 0.8371, 0.4157, 0.81, 0.4157, 0.81, 0.2534, 0.81, 0.2534, 0.81, 0.4157, 0.783, 0.4157, 0.783, 0.2534, 0.783, 0.2534, 0.783, 0.4157, 0.756, 0.4157, 0.756, 0.2534, 0.756, 0.2534, 0.756, 0.4157, 0.7289, 0.4157, 0.7289, 0.2534, 0.7289, 0.2534, 0.7289, 0.4157, 0.7019, 0.4157, 0.7019, 0.2534, 0.7019, 0.2534, 0.7019, 0.4157, 0.6749, 0.4157, 0.6749, 0.2534, 0.6749, 0.2534, 0.6749, 0.4157, 0.6478, 0.4157, 0.6478, 0.2534, 0.9723, 0.2534, 0.9723, 0.4157, 0.9452, 0.4157, 0.9452, 0.2534, 0.9452, 0.2534, 0.9452, 0.4157, 0.9182, 0.4157, 0.9182, 0.2534, 0.9182, 0.2534, 0.9182, 0.4157, 0.8911, 0.4157, 0.8911, 0.2534, 0.8911, 0.2534, 0.8911, 0.4157, 0.8641, 0.4157, 0.8641, 0.2534, 0.8641, 0.2534, 0.8641, 0.4157, 0.8371, 0.4157, 0.8371, 0.2534, 0.8371, 0.2534, 0.8371, 0.4157, 0.81, 0.4157, 0.81, 0.2534, 0.81, 0.2534, 0.81, 0.4157, 0.783, 0.4157, 0.783, 0.2534, 0.783, 0.2534, 0.783, 0.4157, 0.756, 0.4157, 0.756, 0.2534, 0.756, 0.2534, 0.756, 0.4157, 0.7289, 0.4157, 0.7289, 0.2534, 0.7289, 0.2534, 0.7289, 0.4157, 0.7019, 0.4157, 0.7019, 0.2534, 0.7019, 0.2534, 0.7019, 0.4157, 0.6749, 0.4157, 0.6749, 0.2534, 0.6749, 0.2534, 0.6749, 0.4157, 0.6478, 0.4157, 0.6478, 0.2534, 0.9723, 0.2534, 0.9723, 0.4157, 0.9452, 0.4157, 0.9452, 0.2534, 0.9452, 0.2534, 0.9452, 0.4157, 0.9182, 0.4157, 0.9182, 0.2534, 0.9182, 0.2534, 0.9182, 0.4157, 0.8911, 0.4157, 0.8911, 0.2534, 0.8911, 0.2534, 0.8911, 0.4157, 0.8641, 0.4157, 0.8641, 0.2534, 0.8641, 0.2534, 0.8641, 0.4157, 0.8371, 0.4157, 0.8371, 0.2534, 0.8371, 0.2534, 0.8371, 0.4157, 0.81, 0.4157, 0.81, 0.2534, 0.81, 0.2534, 0.81, 0.4157, 0.783, 0.4157, 0.783, 0.2534, 0.783, 0.2534, 0.783, 0.4157, 0.756, 0.4157, 0.756, 0.2534, 0.756, 0.2534, 0.756, 0.4157, 0.7289, 0.4157, 0.7289, 0.2534, 0.7289, 0.2534, 0.7289, 0.4157, 0.7019, 0.4157, 0.7019, 0.2534, 0.7019, 0.2534, 0.7019, 0.4157, 0.6749, 0.4157, 0.6749, 0.2534, 0.6749, 0.2534, 0.6749, 0.4157, 0.6478, 0.4157, 0.6478, 0.2534, 0.9723, 0.2534, 0.9723, 0.4157, 0.9452, 0.4157, 0.9452, 0.2534, 0.9452, 0.2534, 0.9452, 0.4157, 0.9182, 0.4157, 0.9182, 0.2534, 0.9182, 0.2534, 0.9182, 0.4157, 0.8911, 0.4157, 0.8911, 0.2534, 0.8911, 0.2534, 0.8911, 0.4157, 0.8641, 0.4157, 0.8641, 0.2534, 0.8641, 0.2534, 0.8641, 0.4157, 0.8371, 0.4157, 0.8371, 0.2534, 0.8371, 0.2534, 0.8371, 0.4157, 0.81, 0.4157, 0.81, 0.2534, 0.81, 0.2534, 0.81, 0.4157, 0.783, 0.4157, 0.783, 0.2534, 0.783, 0.2534, 0.783, 0.4157, 0.756, 0.4157, 0.756, 0.2534, 0.756, 0.2534, 0.756, 0.4157, 0.7289, 0.4157, 0.7289, 0.2534, 0.7289, 0.2534, 0.7289, 0.4157, 0.7019, 0.4157, 0.7019, 0.2534, 0.7019, 0.2534, 0.7019, 0.4157, 0.6749, 0.4157, 0.6749, 0.2534, 0.6749, 0.2534, 0.6749, 0.4157, 0.6478, 0.4157, 0.6478, 0.2534, 0.9723, 0.2534, 0.9723, 0.4157, 0.9452, 0.4157, 0.9452, 0.2534, 0.9452, 0.2534, 0.9452, 0.4157, 0.9182, 0.4157, 0.9182, 0.2534, 0.9182, 0.2534, 0.9182, 0.4157, 0.8911, 0.4157, 0.8911, 0.2534, 0.8911, 0.2534, 0.8911, 0.4157, 0.8641, 0.4157, 0.8641, 0.2534, 0.8641, 0.2534, 0.8641, 0.4157, 0.8371, 0.4157, 0.8371, 0.2534, 0.8371, 0.2534, 0.8371, 0.4157, 0.81, 0.4157, 0.81, 0.2534, 0.81, 0.2534, 0.81, 0.4157, 0.783, 0.4157, 0.783, 0.2534, 0.783, 0.2534, 0.783, 0.4157, 0.756, 0.4157, 0.756, 0.2534, 0.756, 0.2534, 0.756, 0.4157, 0.7289, 0.4157, 0.7289, 0.2534, 0.7289, 0.2534, 0.7289, 0.4157, 0.7019, 0.4157, 0.7019, 0.2534, 0.7019, 0.2534, 0.7019, 0.4157, 0.6749, 0.4157, 0.6749, 0.2534, 0.6749, 0.2534, 0.6749, 0.4157, 0.6478, 0.4157, 0.6478, 0.2534, 0.9723, 0.2534, 0.9723, 0.4157, 0.9452, 0.4157, 0.9452, 0.2534, 0.9452, 0.2534, 0.9452, 0.4157, 0.9182, 0.4157, 0.9182, 0.2534, 0.9182, 0.2534, 0.9182, 0.4157, 0.8911, 0.4157, 0.8911, 0.2534, 0.8911, 0.2534, 0.8911, 0.4157, 0.8641, 0.4157, 0.8641, 0.2534, 0.8641, 0.2534, 0.8641, 0.4157, 0.8371, 0.4157, 0.8371, 0.2534, 0.8371, 0.2534, 0.8371, 0.4157, 0.81, 0.4157, 0.81, 0.2534, 0.81, 0.2534, 0.81, 0.4157, 0.783, 0.4157, 0.783, 0.2534, 0.783, 0.2534, 0.783, 0.4157, 0.756, 0.4157, 0.756, 0.2534, 0.756, 0.2534, 0.756, 0.4157, 0.7289, 0.4157, 0.7289, 0.2534, 0.7289, 0.2534, 0.7289, 0.4157, 0.7019, 0.4157, 0.7019, 0.2534, 0.7019, 0.2534, 0.7019, 0.4157, 0.6749, 0.4157, 0.6749, 0.2534, 0.6749, 0.2534, 0.6749, 0.4157, 0.6478, 0.4157, 0.6478, 0.2534, 0.9723, 0.2534, 0.9723, 0.4157, 0.9452, 0.4157, 0.9452, 0.2534, 0.9452, 0.2534, 0.9452, 0.4157, 0.9182, 0.4157, 0.9182, 0.2534, 0.9182, 0.2534, 0.9182, 0.4157, 0.8911, 0.4157, 0.8911, 0.2534, 0.8911, 0.2534, 0.8911, 0.4157, 0.8641, 0.4157, 0.8641, 0.2534, 0.8641, 0.2534, 0.8641, 0.4157, 0.8371, 0.4157, 0.8371, 0.2534, 0.8371, 0.2534, 0.8371, 0.4157, 0.81, 0.4157, 0.81, 0.2534, 0.81, 0.2534, 0.81, 0.4157, 0.783, 0.4157, 0.783, 0.2534, 0.783, 0.2534, 0.783, 0.4157, 0.756, 0.4157, 0.756, 0.2534, 0.756, 0.2534, 0.756, 0.4157, 0.7289, 0.4157, 0.7289, 0.2534, 0.7289, 0.2534, 0.7289, 0.4157, 0.7019, 0.4157, 0.7019, 0.2534, 0.7019, 0.2534, 0.7019, 0.4157, 0.6749, 0.4157, 0.6749, 0.2534, 0.6749, 0.2534, 0.6749, 0.4157, 0.6478, 0.4157, 0.6478, 0.2534, 0.9723, 0.2534, 0.9723, 0.4157, 0.9452, 0.4157, 0.9452, 0.2534, 0.9452, 0.2534, 0.9452, 0.4157, 0.9182, 0.4157, 0.9182, 0.2534, 0.9182, 0.2534, 0.9182, 0.4157, 0.8911, 0.4157, 0.8911, 0.2534, 0.8911, 0.2534, 0.8911, 0.4157, 0.8641, 0.4157, 0.8641, 0.2534, 0.8641, 0.2534, 0.8641, 0.4157, 0.8371, 0.4157, 0.8371, 0.2534, 0.8371, 0.2534, 0.8371, 0.4157, 0.81, 0.4157, 0.81, 0.2534, 0.81, 0.2534, 0.81, 0.4157, 0.783, 0.4157, 0.783, 0.2534, 0.783, 0.2534, 0.783, 0.4157, 0.756, 0.4157, 0.756, 0.2534, 0.756, 0.2534, 0.756, 0.4157, 0.7289, 0.4157, 0.7289, 0.2534, 0.7289, 0.2534, 0.7289, 0.4157, 0.7019, 0.4157, 0.7019, 0.2534, 0.7019, 0.2534, 0.7019, 0.4157, 0.6749, 0.4157, 0.6749, 0.2534, 0.6749, 0.2534, 0.6749, 0.4157, 0.6478, 0.4157, 0.6478, 0.2534, 0.9723, 0.2534, 0.9723, 0.4157, 0.9452, 0.4157, 0.9452, 0.2534, 0.9452, 0.2534, 0.9452, 0.4157, 0.9182, 0.4157, 0.9182, 0.2534, 0.9182, 0.2534, 0.9182, 0.4157, 0.8911, 0.4157, 0.8911, 0.2534, 0.8911, 0.2534, 0.8911, 0.4157, 0.8641, 0.4157, 0.8641, 0.2534, 0.8641, 0.2534, 0.8641, 0.4157, 0.8371, 0.4157, 0.8371, 0.2534, 0.8371, 0.2534, 0.8371, 0.4157, 0.81, 0.4157, 0.81, 0.2534, 0.81, 0.2534, 0.81, 0.4157, 0.783, 0.4157, 0.783, 0.2534, 0.783, 0.2534, 0.783, 0.4157, 0.756, 0.4157, 0.756, 0.2534, 0.756, 0.2534, 0.756, 0.4157, 0.7289, 0.4157, 0.7289, 0.2534, 0.7289, 0.2534, 0.7289, 0.4157, 0.7019, 0.4157, 0.7019, 0.2534, 0.7019, 0.2534, 0.7019, 0.4157, 0.6749, 0.4157, 0.6749, 0.2534, 0.6749, 0.2534, 0.6749, 0.4157, 0.6478, 0.4157, 0.6478, 0.2534, 0.9723, 0.2534, 0.9723, 0.4157, 0.9452, 0.4157, 0.9452, 0.2534, 0.9452, 0.2534, 0.9452, 0.4157, 0.9182, 0.4157, 0.9182, 0.2534, 0.9182, 0.2534, 0.9182, 0.4157, 0.8911, 0.4157, 0.8911, 0.2534, 0.8911, 0.2534, 0.8911, 0.4157, 0.8641, 0.4157, 0.8641, 0.2534, 0.8641, 0.2534, 0.8641, 0.4157, 0.8371, 0.4157, 0.8371, 0.2534, 0.8371, 0.2534, 0.8371, 0.4157, 0.81, 0.4157, 0.81, 0.2534, 0.81, 0.2534, 0.81, 0.4157, 0.783, 0.4157, 0.783, 0.2534, 0.783, 0.2534, 0.783, 0.4157, 0.756, 0.4157, 0.756, 0.2534, 0.756, 0.2534, 0.756, 0.4157, 0.7289, 0.4157, 0.7289, 0.2534, 0.7289, 0.2534, 0.7289, 0.4157, 0.7019, 0.4157, 0.7019, 0.2534, 0.7019, 0.2534, 0.7019, 0.4157, 0.6749, 0.4157, 0.6749, 0.2534, 0.6749, 0.2534, 0.6749, 0.4157, 0.6478, 0.4157, 0.6478, 0.2534])
_ca = me_cylinder_003.color_attributes.new('Col', 'BYTE_COLOR', 'CORNER')
_ca.data.foreach_set('color', [1.0, 1.0, 1.0, 1.0, 1.0, 1.0, 1.0, 1.0, 1.0, 1.0, 1.0, 1.0, 1.0, 1.0, 1.0, 1.0, 1.0, 1.0, 1.0, 1.0, 1.0, 1.0, 1.0, 1.0, 1.0, 1.0, 1.0, 1.0, 1.0, 1.0, 1.0, 1.0, 1.0, 1.0, 1.0, 1.0, 1.0, 1.0, 1.0, 1.0, 1.0, 1.0, 1.0, 1.0, 1.0, 1.0, 1.0, 1.0, 1.0, 1.0, 1.0, 1.0, 1.0, 1.0, 1.0, 1.0, 1.0, 1.0, 1.0, 1.0, 1.0, 1.0, 1.0, 1.0, 1.0, 1.0, 1.0, 1.0, 1.0, 1.0, 1.0, 1.0, 1.0, 1.0, 1.0, 1.0, 1.0, 1.0, 1.0, 1.0, 1.0, 1.0, 1.0, 1.0, 1.0, 1.0, 1.0, 1.0, 1.0, 1.0, 1.0, 1.0, 1.0, 1.0, 1.0, 1.0, 1.0, 1.0, 1.0, 1.0, 1.0, 1.0, 1.0, 1.0, 1.0, 1.0, 1.0, 1.0, 1.0, 1.0, 1.0, 1.0, 1.0, 1.0, 1.0, 1.0, 1.0, 1.0, 1.0, 1.0, 1.0, 1.0, 1.0, 1.0, 1.0, 1.0, 1.0, 1.0, 1.0, 1.0, 1.0, 1.0, 1.0, 1.0, 1.0, 1.0, 1.0, 1.0, 1.0, 1.0, 1.0, 1.0, 1.0, 1.0, 1.0, 1.0, 1.0, 1.0, 1.0, 1.0, 1.0, 1.0, 1.0, 1.0, 1.0, 1.0, 1.0, 1.0, 1.0, 1.0, 1.0, 1.0, 1.0, 1.0, 1.0, 1.0, 1.0, 1.0, 1.0, 1.0, 1.0, 1.0, 1.0, 1.0, 1.0, 1.0, 1.0, 1.0, 1.0, 1.0, 1.0, 1.0, 1.0, 1.0, 1.0, 1.0, 1.0, 1.0, 1.0, 1.0, 1.0, 1.0, 1.0, 1.0, 1.0, 1.0, 1.0, 1.0, 1.0, 1.0, 1.0, 1.0, 1.0, 1.0, 1.0, 1.0, 1.0, 1.0, 1.0, 1.0, 1.0, 1.0, 1.0, 1.0, 1.0, 1.0, 1.0, 1.0, 1.0, 1.0, 1.0, 1.0, 1.0, 1.0, 1.0, 1.0, 1.0, 1.0, 1.0, 1.0, 1.0, 1.0, 1.0, 1.0, 1.0, 1.0, 1.0, 1.0, 1.0, 1.0, 1.0, 1.0, 1.0, 1.0, 1.0, 1.0, 1.0, 1.0, 1.0, 1.0, 1.0, 1.0, 1.0, 1.0, 1.0, 1.0, 1.0, 1.0, 1.0, 1.0, 1.0, 1.0, 1.0, 1.0, 1.0, 1.0, 1.0, 1.0, 1.0, 1.0, 1.0, 1.0, 1.0, 1.0, 1.0, 1.0, 1.0, 1.0, 1.0, 1.0, 1.0, 1.0, 1.0, 1.0, 1.0, 1.0, 1.0, 1.0, 1.0, 1.0, 1.0, 1.0, 1.0, 1.0, 1.0, 1.0, 1.0, 1.0, 1.0, 1.0, 1.0, 1.0, 1.0, 1.0, 1.0, 1.0, 1.0, 1.0, 1.0, 1.0, 1.0, 1.0, 1.0, 1.0, 1.0, 1.0, 1.0, 1.0, 1.0, 1.0, 1.0, 1.0, 1.0, 1.0, 1.0, 1.0, 1.0, 1.0, 1.0, 1.0, 1.0, 1.0, 1.0, 1.0, 1.0, 1.0, 1.0, 1.0, 1.0, 1.0, 1.0, 1.0, 1.0, 1.0, 1.0, 1.0, 1.0, 1.0, 1.0, 1.0, 1.0, 1.0, 1.0, 1.0, 1.0, 1.0, 1.0, 1.0, 1.0, 1.0, 1.0, 1.0, 1.0, 1.0, 1.0, 1.0, 1.0, 1.0, 1.0, 1.0, 1.0, 1.0, 1.0, 1.0, 1.0, 1.0, 1.0, 1.0, 1.0, 1.0, 1.0, 1.0, 1.0, 1.0, 1.0, 1.0, 1.0, 1.0, 1.0, 1.0, 1.0, 1.0, 1.0, 1.0, 1.0, 1.0, 1.0, 1.0, 1.0, 1.0, 1.0, 1.0, 1.0, 1.0, 1.0, 1.0, 1.0, 1.0, 1.0, 1.0, 1.0, 1.0, 1.0, 1.0, 1.0, 1.0, 1.0, 1.0, 1.0, 1.0, 1.0, 1.0, 1.0, 1.0, 1.0, 1.0, 1.0, 1.0, 1.0, 1.0, 1.0, 1.0, 1.0, 1.0, 1.0, 1.0, 1.0, 1.0, 1.0, 1.0, 1.0, 1.0, 1.0, 1.0, 1.0, 1.0, 1.0, 1.0, 1.0, 1.0, 1.0, 1.0, 1.0, 1.0, 1.0, 1.0, 1.0, 1.0, 1.0, 1.0, 1.0, 1.0, 1.0, 1.0, 1.0, 1.0, 1.0, 1.0, 1.0, 1.0, 1.0, 1.0, 1.0, 1.0, 1.0, 1.0, 1.0, 1.0, 1.0, 1.0, 1.0, 1.0, 1.0, 1.0, 1.0, 1.0, 1.0, 1.0, 1.0, 1.0, 1.0, 1.0, 1.0, 1.0, 1.0, 1.0, 1.0, 1.0, 1.0, 1.0, 1.0, 1.0, 1.0, 1.0, 1.0, 1.0, 1.0, 1.0, 1.0, 1.0, 1.0, 1.0, 1.0, 1.0, 1.0, 1.0, 1.0, 1.0, 1.0, 1.0, 1.0, 1.0, 1.0, 1.0, 1.0, 1.0, 1.0, 1.0, 1.0, 1.0, 1.0, 1.0, 1.0, 1.0, 1.0, 1.0, 1.0, 1.0, 1.0, 1.0, 1.0, 1.0, 1.0, 1.0, 1.0, 1.0, 1.0, 1.0, 1.0, 1.0, 1.0, 1.0, 1.0, 1.0, 1.0, 1.0, 1.0, 1.0, 1.0, 1.0, 1.0, 1.0, 1.0, 1.0, 1.0, 1.0, 1.0, 1.0, 1.0, 1.0, 1.0, 1.0, 1.0, 1.0, 1.0, 1.0, 1.0, 1.0, 1.0, 1.0, 1.0, 1.0, 1.0, 1.0, 1.0, 1.0, 1.0, 1.0, 1.0, 1.0, 1.0, 1.0, 1.0, 1.0, 1.0, 1.0, 1.0, 1.0, 1.0, 1.0, 1.0, 1.0, 1.0, 1.0, 1.0, 1.0, 1.0, 1.0, 1.0, 1.0, 1.0, 1.0, 1.0, 1.0, 1.0, 1.0, 1.0, 1.0, 1.0, 1.0, 1.0, 1.0, 1.0, 1.0, 1.0, 1.0, 1.0, 1.0, 1.0, 1.0, 1.0, 1.0, 1.0, 1.0, 1.0, 1.0, 1.0, 1.0, 1.0, 1.0, 1.0, 1.0, 1.0, 1.0, 1.0, 1.0, 1.0, 1.0, 1.0, 1.0, 1.0, 1.0, 1.0, 1.0, 1.0, 1.0, 1.0, 1.0, 1.0, 1.0, 1.0, 1.0, 1.0, 1.0, 1.0, 1.0, 1.0, 1.0, 1.0, 1.0, 1.0, 1.0, 1.0, 1.0, 1.0, 1.0, 1.0, 1.0, 1.0, 1.0, 1.0, 1.0, 1.0, 1.0, 1.0, 1.0, 1.0, 1.0, 1.0, 1.0, 1.0, 1.0, 1.0, 1.0, 1.0, 1.0, 1.0, 1.0, 1.0, 1.0, 1.0, 1.0, 1.0, 1.0, 1.0, 1.0, 1.0, 1.0, 1.0, 1.0, 1.0, 1.0, 1.0, 1.0, 1.0, 1.0, 1.0, 1.0, 1.0, 1.0, 1.0, 1.0, 1.0, 1.0, 1.0, 1.0, 1.0, 1.0, 1.0, 1.0, 1.0, 1.0, 1.0, 1.0, 1.0, 1.0, 1.0, 1.0, 1.0, 1.0, 1.0, 1.0, 1.0, 1.0, 1.0, 1.0, 1.0, 1.0, 1.0, 1.0, 1.0, 1.0, 1.0, 1.0, 1.0, 1.0, 1.0, 1.0, 1.0, 1.0, 1.0, 1.0, 1.0, 1.0, 1.0, 1.0, 1.0, 1.0, 1.0, 1.0, 1.0, 1.0, 1.0, 1.0, 1.0, 1.0, 1.0, 1.0, 1.0, 1.0, 1.0, 1.0, 1.0, 1.0, 1.0, 1.0, 1.0, 1.0, 1.0, 1.0, 1.0, 1.0, 1.0, 1.0, 1.0, 1.0, 1.0, 1.0, 1.0, 1.0, 1.0, 1.0, 1.0, 1.0, 1.0, 1.0, 1.0, 1.0, 1.0, 1.0, 1.0, 1.0, 1.0, 1.0, 1.0, 1.0, 1.0, 1.0, 1.0, 1.0, 1.0, 1.0, 1.0, 1.0, 1.0, 1.0, 1.0, 1.0, 1.0, 1.0, 1.0, 1.0, 1.0, 1.0, 1.0, 1.0, 1.0, 1.0, 1.0, 1.0, 1.0, 1.0, 1.0, 1.0, 1.0, 1.0, 1.0, 1.0, 1.0, 1.0, 1.0, 1.0, 1.0, 1.0, 1.0, 1.0, 1.0, 1.0, 1.0, 1.0, 1.0, 1.0, 1.0, 1.0, 1.0, 1.0, 1.0, 1.0, 1.0, 1.0, 1.0, 1.0, 1.0, 1.0, 1.0, 1.0, 1.0, 1.0, 1.0, 1.0, 1.0, 1.0, 1.0, 1.0, 1.0, 1.0, 1.0, 1.0, 1.0, 1.0, 1.0, 1.0, 1.0, 1.0, 1.0, 1.0, 1.0, 1.0, 1.0, 1.0, 1.0, 1.0, 1.0, 1.0, 1.0, 1.0, 1.0, 1.0, 1.0, 1.0, 1.0, 1.0, 1.0, 1.0, 1.0, 1.0, 1.0, 1.0, 1.0, 1.0, 1.0, 1.0, 1.0, 1.0, 1.0, 1.0, 1.0, 1.0, 1.0, 1.0, 1.0, 1.0, 1.0, 1.0, 1.0, 1.0, 1.0, 1.0, 1.0, 1.0, 1.0, 1.0, 1.0, 1.0, 1.0, 1.0, 1.0, 1.0, 1.0, 1.0, 1.0, 1.0, 1.0, 1.0, 1.0, 1.0, 1.0, 1.0, 1.0, 1.0, 1.0, 1.0, 1.0, 1.0, 1.0, 1.0, 1.0, 1.0, 1.0, 1.0, 1.0, 1.0, 1.0, 1.0, 1.0, 1.0, 1.0, 1.0, 1.0, 1.0, 1.0, 1.0, 1.0, 1.0, 1.0, 1.0, 1.0, 1.0, 1.0, 1.0, 1.0, 1.0, 1.0, 1.0, 1.0, 1.0, 1.0, 1.0, 1.0, 1.0, 1.0, 1.0, 1.0, 1.0, 1.0, 1.0, 1.0, 1.0, 1.0, 1.0, 1.0, 1.0, 1.0, 1.0, 1.0, 1.0, 1.0, 1.0, 1.0, 1.0, 1.0, 1.0, 1.0, 1.0, 1.0, 1.0, 1.0, 1.0, 1.0, 1.0, 1.0, 1.0, 1.0, 1.0, 1.0, 1.0, 1.0, 1.0, 1.0, 1.0, 1.0, 1.0, 1.0, 1.0, 1.0, 1.0, 1.0, 1.0, 1.0, 1.0, 1.0, 1.0, 1.0, 1.0, 1.0, 1.0, 1.0, 1.0, 1.0, 1.0, 1.0, 1.0, 1.0, 1.0, 1.0, 1.0, 1.0, 1.0, 1.0, 1.0, 1.0, 1.0, 1.0, 1.0, 1.0, 1.0, 1.0, 1.0, 1.0, 1.0, 1.0, 1.0, 1.0, 1.0, 1.0, 1.0, 1.0, 1.0, 1.0, 1.0, 1.0, 1.0, 1.0, 1.0, 1.0, 1.0, 1.0, 1.0, 1.0, 1.0, 1.0, 1.0, 1.0, 1.0, 1.0, 1.0, 1.0, 1.0, 1.0, 1.0, 1.0, 1.0, 1.0, 1.0, 1.0, 1.0, 1.0, 1.0, 1.0, 1.0, 1.0, 1.0, 1.0, 1.0, 1.0, 1.0, 1.0, 1.0, 1.0, 1.0, 1.0, 1.0, 1.0, 1.0, 1.0, 1.0, 1.0, 1.0, 1.0, 1.0, 1.0, 1.0, 1.0, 1.0, 1.0, 1.0, 1.0, 1.0, 1.0, 1.0, 1.0, 1.0, 1.0, 1.0, 1.0, 1.0, 1.0, 1.0, 1.0, 1.0, 1.0, 1.0, 1.0, 1.0, 1.0, 1.0, 1.0, 1.0, 1.0, 1.0, 1.0, 1.0, 1.0, 1.0, 1.0, 1.0, 1.0, 1.0, 1.0, 1.0, 1.0, 1.0, 1.0, 1.0, 1.0, 1.0, 1.0, 1.0, 1.0, 1.0, 1.0, 1.0, 1.0, 1.0, 1.0, 1.0, 1.0, 1.0, 1.0, 1.0, 1.0, 1.0, 1.0, 1.0, 1.0, 1.0, 1.0, 1.0, 1.0, 1.0, 1.0, 1.0, 1.0, 1.0, 1.0, 1.0, 1.0, 1.0, 1.0, 1.0, 1.0, 1.0, 1.0, 1.0, 1.0, 1.0, 1.0, 1.0, 1.0, 1.0, 1.0, 1.0, 1.0, 1.0, 1.0, 1.0, 1.0, 1.0, 1.0, 1.0, 1.0, 1.0, 1.0, 1.0, 1.0, 1.0, 1.0, 1.0, 1.0, 1.0, 1.0, 1.0, 1.0, 1.0, 1.0, 1.0, 1.0, 1.0, 1.0, 1.0, 1.0, 1.0, 1.0, 1.0, 1.0, 1.0, 1.0, 1.0, 1.0, 1.0, 1.0, 1.0, 1.0, 1.0, 1.0, 1.0, 1.0, 1.0, 1.0, 1.0, 1.0, 1.0, 1.0, 1.0, 1.0, 1.0, 1.0, 1.0, 1.0, 1.0, 1.0, 1.0, 1.0, 1.0, 1.0, 1.0, 1.0, 1.0, 1.0, 1.0, 1.0, 1.0, 1.0, 1.0, 1.0, 1.0, 1.0, 1.0, 1.0, 1.0, 1.0, 1.0, 1.0, 1.0, 1.0, 1.0, 1.0, 1.0, 1.0, 1.0, 1.0, 1.0, 1.0, 1.0, 1.0, 1.0, 1.0, 1.0, 1.0, 1.0, 1.0, 1.0, 1.0, 1.0, 1.0, 1.0, 1.0, 1.0, 1.0, 1.0, 1.0, 1.0, 1.0, 1.0, 1.0, 1.0, 1.0, 1.0, 1.0, 1.0, 1.0, 1.0, 1.0, 1.0, 1.0, 1.0, 1.0, 1.0, 1.0, 1.0, 1.0, 1.0, 1.0, 1.0, 1.0, 1.0, 1.0, 1.0, 1.0, 1.0, 1.0, 1.0, 1.0, 1.0, 1.0, 1.0, 1.0, 1.0, 1.0, 1.0, 1.0, 1.0, 1.0, 1.0, 1.0, 1.0, 1.0, 1.0, 1.0, 1.0, 1.0, 1.0, 1.0, 1.0, 1.0, 1.0, 1.0, 1.0, 1.0, 1.0, 1.0, 1.0, 1.0, 1.0, 1.0, 1.0, 1.0, 1.0, 1.0, 1.0, 1.0, 1.0, 1.0, 1.0, 1.0, 1.0, 1.0, 1.0, 1.0, 1.0, 1.0, 1.0, 1.0, 1.0, 1.0, 1.0, 1.0, 1.0, 1.0, 1.0, 1.0, 1.0, 1.0, 1.0, 1.0, 1.0, 1.0, 1.0, 1.0, 1.0, 1.0, 1.0, 1.0, 1.0, 1.0, 1.0, 1.0, 1.0, 1.0, 1.0, 1.0, 1.0, 1.0, 1.0, 1.0, 1.0, 1.0, 1.0, 1.0, 1.0, 1.0, 1.0, 1.0, 1.0, 1.0, 1.0, 1.0, 1.0, 1.0, 1.0, 1.0, 1.0, 1.0, 1.0, 1.0, 1.0, 1.0, 1.0, 1.0, 1.0, 1.0, 1.0, 1.0, 1.0, 1.0, 1.0, 1.0, 1.0, 1.0, 1.0, 1.0, 1.0, 1.0, 1.0, 1.0, 1.0, 1.0, 1.0, 1.0, 1.0, 1.0, 1.0, 1.0, 1.0, 1.0, 1.0, 1.0, 1.0, 1.0, 1.0, 1.0, 1.0, 1.0, 1.0, 1.0, 1.0, 1.0, 1.0, 1.0, 1.0, 1.0, 1.0, 1.0, 1.0, 1.0, 1.0, 1.0, 1.0, 1.0, 1.0, 1.0, 1.0, 1.0, 1.0, 1.0, 1.0, 1.0, 1.0, 1.0, 1.0, 1.0, 1.0, 1.0, 1.0, 1.0, 1.0, 1.0, 1.0, 1.0, 1.0, 1.0, 1.0, 1.0, 1.0, 1.0, 1.0, 1.0, 1.0, 1.0, 1.0, 1.0, 1.0, 1.0, 1.0, 1.0, 1.0, 1.0, 1.0, 1.0, 1.0, 1.0, 1.0, 1.0, 1.0, 1.0, 1.0, 1.0, 1.0, 1.0, 1.0, 1.0, 1.0, 1.0, 1.0, 1.0, 1.0, 1.0, 1.0, 1.0, 1.0, 1.0, 1.0, 1.0, 1.0, 1.0, 1.0, 1.0, 1.0, 1.0, 1.0, 1.0, 1.0, 1.0, 1.0, 1.0, 1.0, 1.0, 1.0, 1.0, 1.0, 1.0, 1.0, 1.0, 1.0, 1.0, 1.0, 1.0, 1.0, 1.0, 1.0, 1.0, 1.0, 1.0, 1.0, 1.0, 1.0, 1.0, 1.0, 1.0, 1.0, 1.0, 1.0, 1.0, 1.0, 1.0, 1.0, 1.0, 1.0, 1.0, 1.0, 1.0, 1.0, 1.0, 1.0, 1.0, 1.0, 1.0, 1.0, 1.0, 1.0, 1.0, 1.0, 1.0, 1.0, 1.0, 1.0, 1.0, 1.0, 1.0, 1.0, 1.0, 1.0, 1.0, 1.0, 1.0, 1.0, 1.0, 1.0, 1.0, 1.0, 1.0, 1.0, 1.0, 1.0, 1.0, 1.0, 1.0, 1.0, 1.0, 1.0, 1.0, 1.0, 1.0, 1.0, 1.0, 1.0, 1.0, 1.0, 1.0, 1.0, 1.0, 1.0, 1.0, 1.0, 1.0, 1.0, 1.0, 1.0, 1.0, 1.0, 1.0, 1.0, 1.0, 1.0, 1.0, 1.0, 1.0, 1.0, 1.0, 1.0, 1.0, 1.0, 1.0, 1.0, 1.0, 1.0, 1.0, 1.0, 1.0, 1.0, 1.0, 1.0, 1.0, 1.0, 1.0, 1.0, 1.0, 1.0, 1.0, 1.0, 1.0, 1.0, 1.0, 1.0, 1.0, 1.0, 1.0, 1.0, 1.0, 1.0, 1.0, 1.0, 1.0, 1.0, 1.0, 1.0, 1.0, 1.0, 1.0, 1.0, 1.0, 1.0, 1.0, 1.0, 1.0, 1.0, 1.0, 1.0, 1.0, 1.0, 1.0, 1.0, 1.0, 1.0, 1.0, 1.0, 1.0, 1.0, 1.0, 1.0, 1.0, 1.0, 1.0, 1.0, 1.0, 1.0, 1.0, 1.0, 1.0, 1.0, 1.0, 1.0, 1.0, 1.0, 1.0, 1.0, 1.0, 1.0, 1.0, 1.0, 1.0, 1.0, 1.0, 1.0, 1.0, 1.0, 1.0, 1.0, 1.0, 1.0, 1.0, 1.0, 1.0, 1.0, 1.0, 1.0, 1.0, 1.0, 1.0, 1.0, 1.0, 1.0, 1.0, 1.0, 1.0, 1.0, 1.0, 1.0, 1.0, 1.0, 1.0, 1.0, 1.0, 1.0, 1.0, 1.0, 1.0, 1.0, 1.0, 1.0, 1.0, 1.0, 1.0, 1.0, 1.0, 1.0, 1.0, 1.0, 1.0, 1.0, 1.0, 1.0, 1.0, 1.0, 1.0, 1.0, 1.0, 1.0, 1.0, 1.0, 1.0, 1.0, 1.0, 1.0, 1.0, 1.0, 1.0, 1.0, 1.0, 1.0, 1.0, 1.0, 1.0, 1.0, 1.0, 1.0, 1.0, 1.0, 1.0, 1.0, 1.0, 1.0, 1.0, 1.0, 1.0, 1.0, 1.0, 1.0, 1.0, 1.0, 1.0, 1.0, 1.0, 1.0, 1.0, 1.0, 1.0, 1.0, 1.0, 1.0, 1.0, 1.0, 1.0, 1.0, 1.0, 1.0, 1.0, 1.0, 1.0, 1.0, 1.0, 1.0, 1.0, 1.0, 1.0, 1.0, 1.0, 1.0, 1.0, 1.0, 1.0, 1.0, 1.0, 1.0, 1.0, 1.0, 1.0, 1.0, 1.0, 1.0, 1.0, 1.0, 1.0, 1.0, 1.0, 1.0, 1.0, 1.0, 1.0, 1.0, 1.0, 1.0, 1.0, 1.0, 1.0, 1.0, 1.0, 1.0, 1.0, 1.0, 1.0, 1.0, 1.0, 1.0, 1.0, 1.0, 1.0, 1.0, 1.0, 1.0, 1.0, 1.0, 1.0, 1.0, 1.0, 1.0, 1.0, 1.0, 1.0, 1.0, 1.0, 1.0, 1.0, 1.0, 1.0, 1.0, 1.0, 1.0, 1.0, 1.0, 1.0, 1.0, 1.0, 1.0, 1.0, 1.0, 1.0, 1.0, 1.0, 1.0, 1.0, 1.0, 1.0, 1.0, 1.0, 1.0, 1.0, 1.0, 1.0, 1.0, 1.0, 1.0, 1.0, 1.0, 1.0, 1.0, 1.0, 1.0, 1.0, 1.0, 1.0, 1.0, 1.0, 1.0, 1.0, 1.0, 1.0, 1.0, 1.0, 1.0, 1.0, 1.0, 1.0, 1.0, 1.0, 1.0, 1.0, 1.0, 1.0, 1.0, 1.0, 1.0, 1.0, 1.0, 1.0, 1.0, 1.0, 1.0, 1.0, 1.0, 1.0, 1.0, 1.0, 1.0, 1.0, 1.0, 1.0, 1.0, 1.0, 1.0, 1.0, 1.0, 1.0, 1.0, 1.0, 1.0, 1.0, 1.0, 1.0, 1.0, 1.0, 1.0, 1.0, 1.0, 1.0, 1.0, 1.0, 1.0, 1.0, 1.0, 1.0, 1.0, 1.0, 1.0, 1.0, 1.0, 1.0, 1.0, 1.0, 1.0, 1.0, 1.0, 1.0, 1.0, 1.0, 1.0, 1.0, 1.0, 1.0, 1.0, 1.0, 1.0, 1.0, 1.0, 1.0, 1.0, 1.0, 1.0, 1.0, 1.0, 1.0, 1.0, 1.0, 1.0, 1.0, 1.0, 1.0, 1.0, 1.0, 1.0, 1.0, 1.0, 1.0, 1.0, 1.0, 1.0, 1.0, 1.0, 1.0, 1.0, 1.0, 1.0, 1.0, 1.0, 1.0, 1.0, 1.0, 1.0, 1.0, 1.0, 1.0, 1.0, 1.0, 1.0, 1.0, 1.0, 1.0, 1.0, 1.0, 1.0, 1.0, 1.0, 1.0, 1.0, 1.0, 1.0, 1.0, 1.0, 1.0, 1.0, 1.0, 1.0, 1.0, 1.0, 1.0, 1.0, 1.0, 1.0, 1.0, 1.0, 1.0, 1.0, 1.0, 1.0, 1.0, 1.0, 1.0, 1.0, 1.0, 1.0, 1.0, 1.0, 1.0, 1.0, 1.0, 1.0, 1.0, 1.0, 1.0, 1.0, 1.0, 1.0, 1.0, 1.0, 1.0, 1.0, 1.0, 1.0, 1.0, 1.0, 1.0, 1.0, 1.0, 1.0, 1.0, 1.0, 1.0, 1.0, 1.0, 1.0, 1.0, 1.0, 1.0, 1.0, 1.0, 1.0, 1.0, 1.0, 1.0, 1.0, 1.0, 1.0, 1.0, 1.0, 1.0, 1.0, 1.0, 1.0, 1.0, 1.0, 1.0, 1.0, 1.0, 1.0, 1.0, 1.0, 1.0, 1.0, 1.0, 1.0, 1.0, 1.0, 1.0, 1.0, 1.0, 1.0, 1.0, 1.0, 1.0, 1.0, 1.0, 1.0, 1.0, 1.0, 1.0, 1.0, 1.0, 1.0, 1.0, 1.0, 1.0, 1.0, 1.0, 1.0, 1.0, 1.0, 1.0, 1.0, 1.0, 1.0, 1.0, 1.0, 1.0, 1.0, 1.0, 1.0, 1.0, 1.0, 1.0, 1.0, 1.0, 1.0, 1.0, 1.0, 1.0, 1.0, 1.0, 1.0, 1.0, 1.0, 1.0, 1.0, 1.0, 1.0, 1.0, 1.0, 1.0, 1.0, 1.0, 1.0, 1.0, 1.0, 1.0, 1.0, 1.0, 1.0, 1.0, 1.0, 1.0, 1.0, 1.0, 1.0, 1.0, 1.0, 1.0, 1.0, 1.0, 1.0, 1.0, 1.0, 1.0, 1.0, 1.0, 1.0, 1.0, 1.0, 1.0, 1.0, 1.0, 1.0, 1.0, 1.0, 1.0, 1.0, 1.0, 1.0, 1.0, 1.0, 1.0, 1.0, 1.0, 1.0, 1.0, 1.0, 1.0, 1.0, 1.0, 1.0, 1.0, 1.0, 1.0, 1.0, 1.0, 1.0, 1.0, 1.0, 1.0, 1.0, 1.0, 1.0, 1.0, 1.0, 1.0, 1.0, 1.0, 1.0, 1.0, 1.0, 1.0, 1.0, 1.0, 1.0, 1.0, 1.0, 1.0, 1.0, 1.0, 1.0, 1.0, 1.0, 1.0, 1.0, 1.0, 1.0, 1.0, 1.0, 1.0, 1.0, 1.0, 1.0, 1.0, 1.0, 1.0, 1.0, 1.0, 1.0, 1.0, 1.0, 1.0, 1.0, 1.0, 1.0, 1.0, 1.0, 1.0, 1.0, 1.0, 1.0, 1.0, 1.0, 1.0, 1.0, 1.0, 1.0, 1.0, 1.0, 1.0, 1.0, 1.0, 1.0, 1.0, 1.0, 1.0, 1.0, 1.0, 1.0, 1.0, 1.0, 1.0, 1.0, 1.0, 1.0, 1.0, 1.0, 1.0, 1.0, 1.0, 1.0, 1.0, 1.0, 1.0, 1.0, 1.0, 1.0, 1.0, 1.0, 1.0, 1.0, 1.0, 1.0, 1.0, 1.0, 1.0, 1.0, 1.0, 1.0, 1.0, 1.0, 1.0, 1.0, 1.0, 1.0, 1.0, 1.0, 1.0, 1.0, 1.0, 1.0, 1.0, 1.0, 1.0, 1.0, 1.0, 1.0, 1.0, 1.0, 1.0, 1.0, 1.0, 1.0, 1.0, 1.0, 1.0, 1.0, 1.0, 1.0, 1.0, 1.0, 1.0, 1.0, 1.0, 1.0, 1.0, 1.0, 1.0, 1.0, 1.0, 1.0, 1.0, 1.0, 1.0, 1.0, 1.0, 1.0, 1.0, 1.0, 1.0, 1.0, 1.0, 1.0, 1.0, 1.0, 1.0, 1.0, 1.0, 1.0, 1.0, 1.0, 1.0, 1.0, 1.0, 1.0, 1.0, 1.0, 1.0, 1.0, 1.0, 1.0, 1.0, 1.0, 1.0, 1.0, 1.0, 1.0, 1.0, 1.0, 1.0, 1.0, 1.0, 1.0, 1.0, 1.0, 1.0, 1.0, 1.0, 1.0, 1.0, 1.0, 1.0, 1.0, 1.0, 1.0, 1.0, 1.0, 1.0, 1.0, 1.0, 1.0, 1.0, 1.0, 1.0, 1.0, 1.0, 1.0, 1.0, 1.0, 1.0, 1.0, 1.0, 1.0, 1.0, 1.0, 1.0, 1.0, 1.0, 1.0, 1.0, 1.0, 1.0, 1.0, 1.0, 1.0, 1.0, 1.0, 1.0, 1.0, 1.0, 1.0, 1.0, 1.0, 1.0, 1.0, 1.0, 1.0, 1.0, 1.0, 1.0, 1.0, 1.0, 1.0, 1.0, 1.0, 1.0, 1.0, 1.0, 1.0, 1.0, 1.0, 1.0, 1.0, 1.0, 1.0, 1.0, 1.0, 1.0, 1.0, 1.0, 1.0, 1.0, 1.0, 1.0, 1.0, 1.0, 1.0, 1.0, 1.0, 1.0, 1.0, 1.0, 1.0, 1.0, 1.0, 1.0, 1.0, 1.0, 1.0, 1.0, 1.0, 1.0, 1.0, 1.0, 1.0, 1.0, 1.0, 1.0, 1.0, 1.0, 1.0, 1.0, 1.0, 1.0, 1.0, 1.0, 1.0, 1.0, 1.0, 1.0, 1.0, 1.0, 1.0, 1.0, 1.0, 1.0, 1.0, 1.0, 1.0, 1.0, 1.0, 1.0, 1.0, 1.0, 1.0, 1.0, 1.0, 1.0, 1.0, 1.0, 1.0, 1.0, 1.0, 1.0, 1.0, 1.0, 1.0, 1.0, 1.0, 1.0, 1.0, 1.0, 1.0, 1.0, 1.0, 1.0, 1.0, 1.0, 1.0, 1.0, 1.0, 1.0, 1.0, 1.0, 1.0, 1.0, 1.0, 1.0, 1.0, 1.0, 1.0, 1.0, 1.0, 1.0, 1.0, 1.0, 1.0, 1.0, 1.0, 1.0, 1.0, 1.0, 1.0, 1.0, 1.0, 1.0, 1.0, 1.0, 1.0, 1.0, 1.0, 1.0, 1.0, 1.0, 1.0, 1.0, 1.0, 1.0, 1.0, 1.0, 1.0, 1.0, 1.0, 1.0, 1.0, 1.0, 1.0, 1.0, 1.0, 1.0, 1.0, 1.0, 1.0, 1.0, 1.0, 1.0, 1.0, 1.0, 1.0])
me_cylinder_003.materials.append(mat_bomb)
me_cylinder_003.use_remesh_fix_poles = True
me_cylinder_003.use_remesh_preserve_attributes = False
me_cylinder_003.use_mirror_vertex_groups = False
me_cylinder_003.update()

# ---- objects
ob_sphere = bpy.data.objects.new('Sphere', me_sphere)
ob_cylinder = bpy.data.objects.new('Cylinder', me_cylinder_003)

# ---- transforms, parenting, visibility, modifiers, constraints
ob_sphere.location = (0.0, 0.0, 0.0)
ob_sphere.lineart.crease_threshold = 0.0
ob_cylinder.location = (0.0, 0.03195, 0.1082)
ob_cylinder.rotation_euler = (-1.571, 1.571, 0.0)
ob_cylinder.scale = (0.8822, 0.8822, 0.8822)
ob_cylinder.lineart.crease_threshold = 0.0

# ---- collection membership
col_collection.objects.link(ob_sphere)
col_collection.objects.link(ob_cylinder)

# ---- scene / render settings (as saved in the file)
scene.frame_start = 1; scene.frame_end = 250; scene.frame_set(0)
scene.render.engine = 'BLENDER_EEVEE_NEXT'
scene.cycles.use_denoising = False
scene.cycles.samples = 128
scene.cycles.sampling_pattern = 'TABULATED_SOBOL'
scene.cycles.use_adaptive_sampling = False
scene.cycles.use_light_tree = False
scene.view_settings.view_transform = 'Filmic'
bpy.context.view_layer.update()

# ---- added for rendering (the .blend has no active camera and no usable light): camera, sun
cam_auto = bpy.data.cameras.new('AutoCamera')
cam_auto.lens = 50.0
cam_auto.sensor_width = 36.0
cam_auto.clip_end = 1000.0
ob_auto_camera = bpy.data.objects.new('AutoCamera', cam_auto)
scene.collection.objects.link(ob_auto_camera)
ob_auto_camera.location = (3.7671, -4.51201, 3.48672)
ob_auto_camera.rotation_euler = (1.09748, -7.21219e-08, 0.694738)
scene.camera = ob_auto_camera
light_auto_sun = bpy.data.lights.new('AutoSun', 'SUN')
light_auto_sun.energy = 3.0
light_auto_sun.angle = 0.0523599
ob_auto_sun = bpy.data.objects.new('AutoSun', light_auto_sun)
scene.collection.objects.link(ob_auto_sun)
ob_auto_sun.rotation_euler = (0.872665, 0.174533, 0.523599)
bpy.context.view_layer.update()
